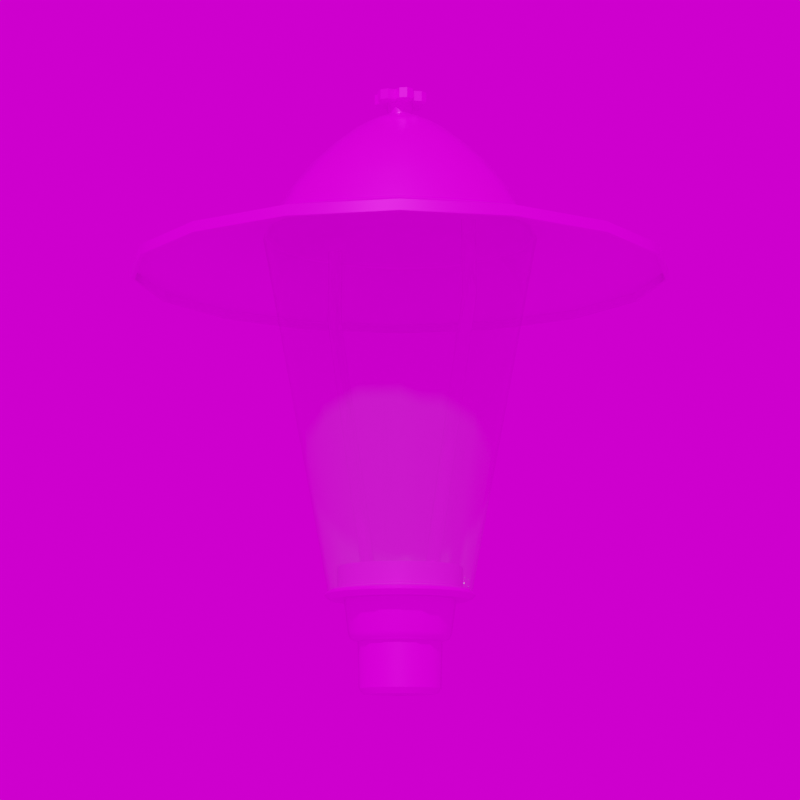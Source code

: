 # Source: Kelch.blend  (saved by Blender 3.4.6; exported with 4.5.12 LTS)
import bpy
from mathutils import Matrix  # noqa: F401  (used for matrix-valued properties, if any)

bpy.ops.wm.read_factory_settings(use_empty=True)
scene = bpy.context.scene
scene.name = 'Scene'

# ---- collections
col_collection = bpy.data.collections.new('Collection'); scene.collection.children.link(col_collection)

# ---- images (referenced by path relative to the original .blend; pixels are not part of the script)
import os
ASSET_DIR = os.environ.get("B2B_ASSET_DIR", "")  # directory of the original .blend (textures are referenced by path, not embedded)
HERE = os.path.dirname(os.path.abspath(__file__))  # packed textures are extracted next to this script under _unpacked/

def load_image(name, relpath, width, height, colorspace="sRGB"):
    """Load a texture the original file referenced (path relative to the .blend, or extracted next to this script)."""
    p = next((c for c in (os.path.join(HERE, relpath), os.path.join(ASSET_DIR, relpath)) if relpath and os.path.exists(c)), "")
    if p:
        img = bpy.data.images.load(p, check_existing=True)
        img.name = name
    else:  # same state as the original file: an image datablock whose file is absent (Cycles renders it pink)
        img = bpy.data.images.new(name, width, height)
        img.source = "FILE"
        img.filepath = "//" + (relpath or name)
    img.colorspace_settings.name = colorspace
    return img
img_ral_7022_umbragrau_jpg = load_image('RAL_7022_Umbragrau.jpg', 'RAL_7022_Umbragrau.jpg', 1024, 1024, 'sRGB')
img_ral_9006_weissaluminium_jpg = load_image('RAL_9006_Weissaluminium.jpg', 'RAL_9006_Weissaluminium.jpg', 1024, 1024, 'sRGB')
img_weiss_jpg = load_image('weiss.jpg', 'weiss.jpg', 1024, 1024, 'sRGB')
img_kloofendal_48d_partly_cloudy_puresky_8k_hdr_001 = load_image('kloofendal_48d_partly_cloudy_puresky_8k.hdr.001', 'kloofendal_48d_partly_cloudy_puresky_8k.hdr', 1024, 1024, 'Linear Rec.709')

# ---- materials (node trees are filled in below, after node groups)
mat_umbrtaaluminium = bpy.data.materials.new('umbrtaaluminium')
mat_chrom = bpy.data.materials.new('chrom')
mat_weiss = bpy.data.materials.new('weiss')
mat_glas = bpy.data.materials.new('Glas')
mat_glas.surface_render_method = 'BLENDED'
mat_glas.blend_method = 'BLEND'
mat_glas.use_backface_culling = True

# ---- node groups
ng_auto_smooth = bpy.data.node_groups.new('Auto Smooth', 'GeometryNodeTree')
_s = ng_auto_smooth.interface.new_socket(name='Geometry', in_out='OUTPUT', socket_type='NodeSocketGeometry')
_s = ng_auto_smooth.interface.new_socket(name='Geometry', in_out='INPUT', socket_type='NodeSocketGeometry')
_s = ng_auto_smooth.interface.new_socket(name='Angle', in_out='INPUT', socket_type='NodeSocketFloat')
_s.subtype = 'ANGLE'
_s.min_value = 0.0
_s.max_value = 3.142
ng_auto_smooth.is_modifier = True
_N = ng_auto_smooth.nodes; _L = ng_auto_smooth.links
n0 = _N.new('NodeGroupOutput'); n0.name = 'Group Output'; n0.location = (480, -100)
n1 = _N.new('NodeGroupInput'); n1.name = 'Group Input'; n1.location = (-420, -300)
n2 = _N.new('NodeGroupInput'); n2.name = 'Group Input.001'; n2.location = (-60, -100)
n3 = _N.new('GeometryNodeSetShadeSmooth'); n3.name = 'Set Shade Smooth'; n3.location = (120, -100)
n3.domain = 'EDGE'
n4 = _N.new('GeometryNodeSetShadeSmooth'); n4.name = 'Set Shade Smooth.001'; n4.location = (300, -100)
n5 = _N.new('GeometryNodeInputMeshEdgeAngle'); n5.name = 'Edge Angle'; n5.location = (-420, -220)
n6 = _N.new('GeometryNodeInputEdgeSmooth'); n6.name = 'Is Edge Smooth'; n6.location = (-60, -160)
n7 = _N.new('GeometryNodeInputShadeSmooth'); n7.name = 'Is Face Smooth'; n7.location = (-240, -340)
n8 = _N.new('FunctionNodeBooleanMath'); n8.name = 'Boolean Math'; n8.location = (-60, -220)
n9 = _N.new('FunctionNodeCompare'); n9.name = 'Compare'; n9.location = (-240, -180)
n9.operation = 'LESS_EQUAL'
_L.new(n5.outputs[0], n9.inputs[0])
_L.new(n4.outputs[0], n0.inputs[0])
_L.new(n1.outputs[1], n9.inputs[1])
_L.new(n9.outputs[0], n8.inputs[0])
_L.new(n7.outputs[0], n8.inputs[1])
_L.new(n2.outputs[0], n3.inputs[0])
_L.new(n6.outputs[0], n3.inputs[1])
_L.new(n3.outputs[0], n4.inputs[0])
_L.new(n8.outputs[0], n3.inputs[2])
n0.is_active_output = True

# ---- material node trees
mat_umbrtaaluminium.use_nodes = True; mat_umbrtaaluminium.node_tree.nodes.clear()
_N = mat_umbrtaaluminium.node_tree.nodes; _L = mat_umbrtaaluminium.node_tree.links
n0 = _N.new('ShaderNodeBsdfPrincipled'); n0.name = 'Principled BSDF'; n0.location = (10, 300)
n0.distribution = 'GGX'
n0.subsurface_method = 'RANDOM_WALK_SKIN'
n0.inputs[1].default_value = 0.5
n0.inputs[2].default_value = 0.3
n0.inputs[3].default_value = 1.45
n0.inputs[27].default_value = (0.0, 0.0, 0.0, 1.0)
n0.inputs[28].default_value = 1.0
n1 = _N.new('ShaderNodeOutputMaterial'); n1.name = 'Material Output'; n1.location = (300, 300)
n2 = _N.new('ShaderNodeTexImage'); n2.name = 'Image Texture'; n2.location = (-280, 280)
n2.image = img_ral_7022_umbragrau_jpg
_L.new(n0.outputs[0], n1.inputs[0])
_L.new(n2.outputs[0], n0.inputs[0])
n1.is_active_output = True
mat_chrom.use_nodes = True; mat_chrom.node_tree.nodes.clear()
_N = mat_chrom.node_tree.nodes; _L = mat_chrom.node_tree.links
n0 = _N.new('ShaderNodeBsdfPrincipled'); n0.name = 'Principled BSDF'; n0.location = (10, 300)
n0.distribution = 'GGX'
n0.subsurface_method = 'RANDOM_WALK_SKIN'
n0.inputs[1].default_value = 0.9
n0.inputs[2].default_value = 0.1
n0.inputs[3].default_value = 1.45
n0.inputs[13].default_value = 0.9
n0.inputs[27].default_value = (0.0, 0.0, 0.0, 1.0)
n0.inputs[28].default_value = 1.0
n1 = _N.new('ShaderNodeOutputMaterial'); n1.name = 'Material Output'; n1.location = (300, 300)
n2 = _N.new('ShaderNodeTexImage'); n2.name = 'Image Texture'; n2.location = (-280, 280)
n2.image = img_ral_9006_weissaluminium_jpg
_L.new(n0.outputs[0], n1.inputs[0])
_L.new(n2.outputs[0], n0.inputs[0])
n1.is_active_output = True
mat_weiss.use_nodes = True; mat_weiss.node_tree.nodes.clear()
_N = mat_weiss.node_tree.nodes; _L = mat_weiss.node_tree.links
n0 = _N.new('ShaderNodeBsdfPrincipled'); n0.name = 'Principled BSDF'; n0.location = (10, 300)
n0.distribution = 'GGX'
n0.subsurface_method = 'RANDOM_WALK_SKIN'
n0.inputs[3].default_value = 1.45
n0.inputs[27].default_value = (0.0, 0.0, 0.0, 1.0)
n0.inputs[28].default_value = 1.0
n1 = _N.new('ShaderNodeOutputMaterial'); n1.name = 'Material Output'; n1.location = (300, 300)
n2 = _N.new('ShaderNodeTexImage'); n2.name = 'Image Texture'; n2.location = (-280, 280)
n2.image = img_weiss_jpg
_L.new(n0.outputs[0], n1.inputs[0])
_L.new(n2.outputs[0], n0.inputs[0])
n1.is_active_output = True
mat_glas.use_nodes = True; mat_glas.node_tree.nodes.clear()
_N = mat_glas.node_tree.nodes; _L = mat_glas.node_tree.links
n0 = _N.new('ShaderNodeBsdfPrincipled'); n0.name = 'Principled BSDF'; n0.location = (10, 300)
n0.distribution = 'GGX'
n0.subsurface_method = 'RANDOM_WALK_SKIN'
n0.inputs[1].default_value = 0.9
n0.inputs[2].default_value = 0.1
n0.inputs[3].default_value = 1.45
n0.inputs[4].default_value = 0.2
n0.inputs[13].default_value = 0.8
n0.inputs[27].default_value = (0.0, 0.0, 0.0, 1.0)
n0.inputs[28].default_value = 1.0
n1 = _N.new('ShaderNodeOutputMaterial'); n1.name = 'Material Output'; n1.location = (300, 300)
_L.new(n0.outputs[0], n1.inputs[0])
n1.is_active_output = True

# ---- world
world_world = bpy.data.worlds.new('World'); scene.world = world_world
world_world.use_nodes = True; world_world.node_tree.nodes.clear()
_N = world_world.node_tree.nodes; _L = world_world.node_tree.links
n0 = _N.new('ShaderNodeOutputWorld'); n0.name = 'World Output'; n0.location = (300, 300)
n1 = _N.new('ShaderNodeBackground'); n1.name = 'Background'; n1.location = (10, 300)
n2 = _N.new('ShaderNodeTexEnvironment'); n2.name = 'Environment Texture'; n2.location = (-280, 280)
n2.image = img_kloofendal_48d_partly_cloudy_puresky_8k_hdr_001
_L.new(n1.outputs[0], n0.inputs[0])
_L.new(n2.outputs[0], n1.inputs[0])
n0.is_active_output = True
world_world.color = (0.05088, 0.05088, 0.05088)
world_world.use_sun_shadow = False
world_world.sun_shadow_jitter_overblur = 0.0

# ---- cameras
cam_camera = bpy.data.cameras.new('Camera')
cam_camera.lens = 100.0

# ---- meshes
me_cylinder = bpy.data.meshes.new('Cylinder')
me_cylinder.from_pydata([(1.552e-10, -2.587e-10, 0.2845), (1.552e-10, -2.587e-10, 0.2945), (0.009832, -0.01703, 0.2845), (0.009832, -0.01703, 0.2945), (0.007071, -0.024, 0.2845), (0.007071, -0.024, 0.2945), (9.604e-10, -0.02693, 0.2845), (9.604e-10, -0.02693, 0.2945), (-0.007071, -0.024, 0.2845), (-0.007071, -0.024, 0.2945), (-0.009832, -0.01703, 0.2845), (-0.009832, -0.01703, 0.2945), (-0.01725, -0.01813, 0.2845), (-0.01725, -0.01813, 0.2945), (-0.02332, -0.01347, 0.2845), (-0.02332, -0.01347, 0.2945), (-0.02432, -0.005878, 0.2845), (-0.02432, -0.005878, 0.2945), (-0.01966, 9.313e-10, 0.2845), (-0.01966, 9.313e-10, 0.2945), (-0.02432, 0.005878, 0.2845), (-0.02432, 0.005878, 0.2945), (-0.02332, 0.01347, 0.2845), (-0.02332, 0.01347, 0.2945), (-0.01725, 0.01813, 0.2845), (-0.01725, 0.01813, 0.2945), (-0.009832, 0.01703, 0.2845), (-0.009832, 0.01703, 0.2945), (-0.007071, 0.024, 0.2845), (-0.007071, 0.024, 0.2945), (3.053e-09, 0.02693, 0.2845), (3.053e-09, 0.02693, 0.2945), (0.007071, 0.024, 0.2845), (0.007071, 0.024, 0.2945), (0.009832, 0.01703, 0.2845), (0.009832, 0.01703, 0.2945), (0.01725, 0.01813, 0.2845), (0.01725, 0.01813, 0.2945), (0.02332, 0.01347, 0.2845), (0.02332, 0.01347, 0.2945), (0.02432, 0.005878, 0.2845), (0.02432, 0.005878, 0.2945), (0.01966, -3.725e-09, 0.2845), (0.01966, -3.725e-09, 0.2945), (0.02432, -0.005878, 0.2845), (0.02432, -0.005878, 0.2945), (0.02332, -0.01347, 0.2845), (0.02332, -0.01347, 0.2945), (0.01725, -0.01813, 0.2845), (0.01725, -0.01813, 0.2945)], [], [(2, 3, 5, 4), (4, 5, 7, 6), (6, 7, 9, 8), (8, 9, 11, 10), (1, 11, 9, 7, 5, 3), (0, 2, 4, 6, 8, 10), (10, 11, 13, 12), (12, 13, 15, 14), (14, 15, 17, 16), (16, 17, 19, 18), (1, 19, 17, 15, 13, 11), (0, 10, 12, 14, 16, 18), (18, 19, 21, 20), (20, 21, 23, 22), (22, 23, 25, 24), (24, 25, 27, 26), (1, 27, 25, 23, 21, 19), (0, 18, 20, 22, 24, 26), (26, 27, 29, 28), (28, 29, 31, 30), (30, 31, 33, 32), (32, 33, 35, 34), (1, 35, 33, 31, 29, 27), (0, 26, 28, 30, 32, 34), (34, 35, 37, 36), (36, 37, 39, 38), (38, 39, 41, 40), (40, 41, 43, 42), (1, 43, 41, 39, 37, 35), (0, 34, 36, 38, 40, 42), (42, 43, 45, 44), (44, 45, 47, 46), (46, 47, 49, 48), (48, 49, 3, 2), (1, 3, 49, 47, 45, 43), (0, 42, 44, 46, 48, 2)])
_uv = me_cylinder.uv_layers.new(name='UVMap')
_uv.uv.foreach_set('vector', [0.75, 0.5, 0.75, 1.0, 0.625, 1.0, 0.625, 0.5, 0.625, 0.5, 0.625, 1.0, 0.5, 1.0, 0.5, 0.5, 0.5, 0.5, 0.5, 1.0, 0.375, 1.0, 0.375, 0.5, 0.375, 0.5, 0.375, 1.0, 0.25, 1.0, 0.25, 0.5, 0.08029, 0.4197, 0.01, 0.25, 0.08029, 0.08029, 0.25, 0.01, 0.4197, 0.08029, 0.49, 0.25, 0.9197, 0.4197, 0.99, 0.25, 0.9197, 0.08029, 0.75, 0.01, 0.5803, 0.08029, 0.51, 0.25, 0.75, 0.5, 0.75, 1.0, 0.625, 1.0, 0.625, 0.5, 0.625, 0.5, 0.625, 1.0, 0.5, 1.0, 0.5, 0.5, 0.5, 0.5, 0.5, 1.0, 0.375, 1.0, 0.375, 0.5, 0.375, 0.5, 0.375, 1.0, 0.25, 1.0, 0.25, 0.5, 0.08029, 0.4197, 0.01, 0.25, 0.08029, 0.08029, 0.25, 0.01, 0.4197, 0.08029, 0.49, 0.25, 0.9197, 0.4197, 0.99, 0.25, 0.9197, 0.08029, 0.75, 0.01, 0.5803, 0.08029, 0.51, 0.25, 0.75, 0.5, 0.75, 1.0, 0.625, 1.0, 0.625, 0.5, 0.625, 0.5, 0.625, 1.0, 0.5, 1.0, 0.5, 0.5, 0.5, 0.5, 0.5, 1.0, 0.375, 1.0, 0.375, 0.5, 0.375, 0.5, 0.375, 1.0, 0.25, 1.0, 0.25, 0.5, 0.08029, 0.4197, 0.01, 0.25, 0.08029, 0.08029, 0.25, 0.01, 0.4197, 0.08029, 0.49, 0.25, 0.9197, 0.4197, 0.99, 0.25, 0.9197, 0.08029, 0.75, 0.01, 0.5803, 0.08029, 0.51, 0.25, 0.75, 0.5, 0.75, 1.0, 0.625, 1.0, 0.625, 0.5, 0.625, 0.5, 0.625, 1.0, 0.5, 1.0, 0.5, 0.5, 0.5, 0.5, 0.5, 1.0, 0.375, 1.0, 0.375, 0.5, 0.375, 0.5, 0.375, 1.0, 0.25, 1.0, 0.25, 0.5, 0.08029, 0.4197, 0.01, 0.25, 0.08029, 0.08029, 0.25, 0.01, 0.4197, 0.08029, 0.49, 0.25, 0.9197, 0.4197, 0.99, 0.25, 0.9197, 0.08029, 0.75, 0.01, 0.5803, 0.08029, 0.51, 0.25, 0.75, 0.5, 0.75, 1.0, 0.625, 1.0, 0.625, 0.5, 0.625, 0.5, 0.625, 1.0, 0.5, 1.0, 0.5, 0.5, 0.5, 0.5, 0.5, 1.0, 0.375, 1.0, 0.375, 0.5, 0.375, 0.5, 0.375, 1.0, 0.25, 1.0, 0.25, 0.5, 0.08029, 0.4197, 0.01, 0.25, 0.08029, 0.08029, 0.25, 0.01, 0.4197, 0.08029, 0.49, 0.25, 0.9197, 0.4197, 0.99, 0.25, 0.9197, 0.08029, 0.75, 0.01, 0.5803, 0.08029, 0.51, 0.25, 0.75, 0.5, 0.75, 1.0, 0.625, 1.0, 0.625, 0.5, 0.625, 0.5, 0.625, 1.0, 0.5, 1.0, 0.5, 0.5, 0.5, 0.5, 0.5, 1.0, 0.375, 1.0, 0.375, 0.5, 0.375, 0.5, 0.375, 1.0, 0.25, 1.0, 0.25, 0.5, 0.08029, 0.4197, 0.01, 0.25, 0.08029, 0.08029, 0.25, 0.01, 0.4197, 0.08029, 0.49, 0.25, 0.9197, 0.4197, 0.99, 0.25, 0.9197, 0.08029, 0.75, 0.01, 0.5803, 0.08029, 0.51, 0.25])
me_cylinder.materials.append(mat_umbrtaaluminium)
me_cylinder.update()
me_beziercurve_001 = bpy.data.meshes.new('BezierCurve.001')
me_beziercurve_001.from_pydata([(0.03743, 0.005663, -0.1843), (0.03493, 0.002163, -0.1838), (0.03493, -0.002163, -0.1838), (0.03743, -0.005663, -0.1843), (0.04146, -0.007, -0.185), (0.0455, -0.005663, -0.1858), (0.048, -0.002163, -0.1863), (0.048, 0.002163, -0.1863), (0.0455, 0.005663, -0.1858), (0.04146, 0.007, -0.185), (0.08883, 0.005663, 0.07765), (0.08629, 0.002163, 0.07788), (0.08629, -0.002163, 0.07788), (0.08883, -0.005663, 0.07765), (0.09292, -0.007, 0.07727), (0.09702, -0.005663, 0.07689), (0.09955, -0.002163, 0.07665), (0.09955, 0.002163, 0.07665), (0.09702, 0.005663, 0.07689), (0.09292, 0.007, 0.07727), (0.08817, 0.005663, 0.1505), (0.08563, 0.002163, 0.1505), (0.08563, -0.002163, 0.1505), (0.08817, -0.005663, 0.1505), (0.09228, -0.007, 0.1505), (0.0964, -0.005663, 0.1505), (0.09894, -0.002163, 0.1506), (0.09894, 0.002163, 0.1506), (0.0964, 0.005663, 0.1505), (0.09228, 0.007, 0.1505), (-0.03743, 0.005663, -0.1843), (-0.03493, 0.002163, -0.1838), (-0.03493, -0.002163, -0.1838), (-0.03743, -0.005663, -0.1843), (-0.04146, -0.007, -0.185), (-0.0455, -0.005663, -0.1858), (-0.048, -0.002163, -0.1863), (-0.048, 0.002163, -0.1863), (-0.0455, 0.005663, -0.1858), (-0.04146, 0.007, -0.185), (-0.08883, 0.005663, 0.07765), (-0.08629, 0.002163, 0.07788), (-0.08629, -0.002163, 0.07788), (-0.08883, -0.005663, 0.07765), (-0.09292, -0.007, 0.07727), (-0.09702, -0.005663, 0.07689), (-0.09955, -0.002163, 0.07665), (-0.09955, 0.002163, 0.07665), (-0.09702, 0.005663, 0.07689), (-0.09292, 0.007, 0.07727), (-0.08817, 0.005663, 0.1505), (-0.08563, 0.002163, 0.1505), (-0.08563, -0.002163, 0.1505), (-0.08817, -0.005663, 0.1505), (-0.09228, -0.007, 0.1505), (-0.0964, -0.005663, 0.1505), (-0.09894, -0.002163, 0.1506), (-0.09894, 0.002163, 0.1506), (-0.0964, 0.005663, 0.1505), (-0.09228, 0.007, 0.1505)], [], [(0, 10, 19, 9), (1, 11, 10, 0), (2, 12, 11, 1), (3, 13, 12, 2), (4, 14, 13, 3), (5, 15, 14, 4), (6, 16, 15, 5), (7, 17, 16, 6), (8, 18, 17, 7), (9, 19, 18, 8), (10, 20, 29, 19), (11, 21, 20, 10), (12, 22, 21, 11), (13, 23, 22, 12), (14, 24, 23, 13), (15, 25, 24, 14), (16, 26, 25, 15), (17, 27, 26, 16), (18, 28, 27, 17), (19, 29, 28, 18), (30, 39, 49, 40), (31, 30, 40, 41), (32, 31, 41, 42), (33, 32, 42, 43), (34, 33, 43, 44), (35, 34, 44, 45), (36, 35, 45, 46), (37, 36, 46, 47), (38, 37, 47, 48), (39, 38, 48, 49), (40, 49, 59, 50), (41, 40, 50, 51), (42, 41, 51, 52), (43, 42, 52, 53), (44, 43, 53, 54), (45, 44, 54, 55), (46, 45, 55, 56), (47, 46, 56, 57), (48, 47, 57, 58), (49, 48, 58, 59)])
me_beziercurve_001.polygons.foreach_set('use_smooth', [True] * 40)
_uv = me_beziercurve_001.uv_layers.new(name='UVMap')
_uv.uv.foreach_set('vector', [0.0, 1.0, 0.5, 1.0, 0.5, 0.9, 0.0, 0.9, 0.0, 0.1, 0.5, 0.1, 0.5, 0.0, 0.0, 0.0, 0.0, 0.2, 0.5, 0.2, 0.5, 0.1, 0.0, 0.1, 0.0, 0.3, 0.5, 0.3, 0.5, 0.2, 0.0, 0.2, 0.0, 0.4, 0.5, 0.4, 0.5, 0.3, 0.0, 0.3, 0.0, 0.5, 0.5, 0.5, 0.5, 0.4, 0.0, 0.4, 0.0, 0.6, 0.5, 0.6, 0.5, 0.5, 0.0, 0.5, 0.0, 0.7, 0.5, 0.7, 0.5, 0.6, 0.0, 0.6, 0.0, 0.8, 0.5, 0.8, 0.5, 0.7, 0.0, 0.7, 0.0, 0.9, 0.5, 0.9, 0.5, 0.8, 0.0, 0.8, 0.5, 1.0, 1.0, 1.0, 1.0, 0.9, 0.5, 0.9, 0.5, 0.1, 1.0, 0.1, 1.0, 0.0, 0.5, 0.0, 0.5, 0.2, 1.0, 0.2, 1.0, 0.1, 0.5, 0.1, 0.5, 0.3, 1.0, 0.3, 1.0, 0.2, 0.5, 0.2, 0.5, 0.4, 1.0, 0.4, 1.0, 0.3, 0.5, 0.3, 0.5, 0.5, 1.0, 0.5, 1.0, 0.4, 0.5, 0.4, 0.5, 0.6, 1.0, 0.6, 1.0, 0.5, 0.5, 0.5, 0.5, 0.7, 1.0, 0.7, 1.0, 0.6, 0.5, 0.6, 0.5, 0.8, 1.0, 0.8, 1.0, 0.7, 0.5, 0.7, 0.5, 0.9, 1.0, 0.9, 1.0, 0.8, 0.5, 0.8, 0.0, 1.0, 0.0, 0.9, 0.5, 0.9, 0.5, 1.0, 0.0, 0.1, 0.0, 0.0, 0.5, 0.0, 0.5, 0.1, 0.0, 0.2, 0.0, 0.1, 0.5, 0.1, 0.5, 0.2, 0.0, 0.3, 0.0, 0.2, 0.5, 0.2, 0.5, 0.3, 0.0, 0.4, 0.0, 0.3, 0.5, 0.3, 0.5, 0.4, 0.0, 0.5, 0.0, 0.4, 0.5, 0.4, 0.5, 0.5, 0.0, 0.6, 0.0, 0.5, 0.5, 0.5, 0.5, 0.6, 0.0, 0.7, 0.0, 0.6, 0.5, 0.6, 0.5, 0.7, 0.0, 0.8, 0.0, 0.7, 0.5, 0.7, 0.5, 0.8, 0.0, 0.9, 0.0, 0.8, 0.5, 0.8, 0.5, 0.9, 0.5, 1.0, 0.5, 0.9, 1.0, 0.9, 1.0, 1.0, 0.5, 0.1, 0.5, 0.0, 1.0, 0.0, 1.0, 0.1, 0.5, 0.2, 0.5, 0.1, 1.0, 0.1, 1.0, 0.2, 0.5, 0.3, 0.5, 0.2, 1.0, 0.2, 1.0, 0.3, 0.5, 0.4, 0.5, 0.3, 1.0, 0.3, 1.0, 0.4, 0.5, 0.5, 0.5, 0.4, 1.0, 0.4, 1.0, 0.5, 0.5, 0.6, 0.5, 0.5, 1.0, 0.5, 1.0, 0.6, 0.5, 0.7, 0.5, 0.6, 1.0, 0.6, 1.0, 0.7, 0.5, 0.8, 0.5, 0.7, 1.0, 0.7, 1.0, 0.8, 0.5, 0.9, 0.5, 0.8, 1.0, 0.8, 1.0, 0.9])
me_beziercurve_001.materials.append(mat_chrom)
me_beziercurve_001.auto_texspace = False
me_beziercurve_001.update()
me_beziercurve_002 = bpy.data.meshes.new('BezierCurve.002')
me_beziercurve_002.from_pydata([(0.0, -3.883e-08, 0.289), (0.01266, -3.883e-08, 0.289), (0.01266, -3.672e-08, 0.2733), (0.03225, -3.486e-08, 0.2644), (0.04568, -3.291e-08, 0.2563), (0.07109, -3.131e-08, 0.2355), (0.09402, -2.867e-08, 0.2131), (0.1152, -2.411e-08, 0.1853), (0.1336, -2.028e-08, 0.152), (0.1426, -1.956e-08, 0.152), (0.2627, -1.582e-08, 0.1174), (0.263, -1.442e-08, 0.1073), (0.2596, -1.438e-08, 0.107), (0.2593, -1.556e-08, 0.1155), (0.1316, -1.944e-08, 0.1499), (0.1141, -2.325e-08, 0.1816), (0.09225, -2.733e-08, 0.2113), (0.07063, -2.985e-08, 0.233), (0.04656, -3.141e-08, 0.2522), (0.02631, -3.328e-08, 0.2641), (-0.0001334, -3.62e-08, 0.2684), (0.0, 2.351e-08, -0.175), (0.06041, 2.351e-08, -0.175), (0.06014, 2.63e-08, -0.1958), (0.06761, 2.645e-08, -0.1968), (0.07267, 2.713e-08, -0.2019), (0.06787, 2.781e-08, -0.207), (0.05375, 2.781e-08, -0.207), (0.04949, 3.214e-08, -0.2392), (0.04766, 3.228e-08, -0.2432), (0.04434, 3.262e-08, -0.2456), (0.04043, 3.314e-08, -0.2467), (0.03936, 3.905e-08, -0.2906), (0.03483, 3.98e-08, -0.2962), (-0.0006136, 3.995e-08, -0.2973), (1.486e-08, -3.587e-08, 0.289), (0.01169, 0.004844, 0.289), (0.01169, 0.004844, 0.2733), (0.0298, 0.01234, 0.2644), (0.0422, 0.01748, 0.2563), (0.06568, 0.02721, 0.2355), (0.08686, 0.03598, 0.2131), (0.1065, 0.0441, 0.1853), (0.1235, 0.05114, 0.152), (0.1317, 0.05455, 0.152), (0.2427, 0.1005, 0.1174), (0.243, 0.1007, 0.1073), (0.2398, 0.09934, 0.107), (0.2396, 0.09924, 0.1155), (0.1216, 0.05035, 0.1499), (0.1054, 0.04366, 0.1816), (0.08523, 0.0353, 0.2113), (0.06525, 0.02703, 0.233), (0.04301, 0.01782, 0.2522), (0.02431, 0.01007, 0.2641), (-0.0001233, -5.109e-05, 0.2684), (-8.998e-09, 2.172e-08, -0.175), (0.05581, 0.02312, -0.175), (0.05557, 0.02302, -0.1958), (0.06246, 0.02587, -0.1968), (0.06714, 0.02781, -0.2019), (0.06271, 0.02597, -0.207), (0.04966, 0.02057, -0.207), (0.04572, 0.01894, -0.2392), (0.04403, 0.01824, -0.2432), (0.04097, 0.01697, -0.2456), (0.03735, 0.01547, -0.2467), (0.03636, 0.01506, -0.2906), (0.03218, 0.01333, -0.2962), (-0.0005669, -0.0002348, -0.2973), (2.745e-08, -2.745e-08, 0.289), (0.00895, 0.00895, 0.289), (0.00895, 0.00895, 0.2733), (0.02281, 0.02281, 0.2644), (0.0323, 0.0323, 0.2563), (0.05027, 0.05027, 0.2355), (0.06648, 0.06648, 0.2131), (0.08149, 0.08149, 0.1853), (0.0945, 0.0945, 0.152), (0.1008, 0.1008, 0.152), (0.1858, 0.1858, 0.1174), (0.186, 0.186, 0.1073), (0.1836, 0.1836, 0.107), (0.1834, 0.1834, 0.1155), (0.09304, 0.09304, 0.1499), (0.08068, 0.08068, 0.1816), (0.06523, 0.06523, 0.2113), (0.04994, 0.04994, 0.233), (0.03292, 0.03292, 0.2522), (0.01861, 0.01861, 0.2641), (-9.432e-05, -9.437e-05, 0.2684), (-1.663e-08, 1.663e-08, -0.175), (0.04272, 0.04272, -0.175), (0.04253, 0.04253, -0.1958), (0.04781, 0.04781, -0.1968), (0.05139, 0.05139, -0.2019), (0.04799, 0.04799, -0.207), (0.03801, 0.03801, -0.207), (0.03499, 0.03499, -0.2392), (0.0337, 0.0337, -0.2432), (0.03135, 0.03135, -0.2456), (0.02858, 0.02858, -0.2467), (0.02783, 0.02783, -0.2906), (0.02463, 0.02463, -0.2962), (-0.0004339, -0.0004339, -0.2973), (3.587e-08, -1.486e-08, 0.289), (0.004844, 0.01169, 0.289), (0.004844, 0.01169, 0.2733), (0.01234, 0.0298, 0.2644), (0.01748, 0.0422, 0.2563), (0.02721, 0.06568, 0.2355), (0.03598, 0.08686, 0.2131), (0.0441, 0.1065, 0.1853), (0.05114, 0.1235, 0.152), (0.05455, 0.1317, 0.152), (0.1005, 0.2427, 0.1174), (0.1007, 0.243, 0.1073), (0.09934, 0.2398, 0.107), (0.09924, 0.2396, 0.1155), (0.05035, 0.1216, 0.1499), (0.04366, 0.1054, 0.1816), (0.0353, 0.08523, 0.2113), (0.02703, 0.06525, 0.233), (0.01782, 0.04301, 0.2522), (0.01007, 0.02431, 0.2641), (-5.103e-05, -0.0001233, 0.2684), (-2.172e-08, 8.998e-09, -0.175), (0.02312, 0.05581, -0.175), (0.02302, 0.05557, -0.1958), (0.02587, 0.06246, -0.1968), (0.02781, 0.06714, -0.2019), (0.02597, 0.06271, -0.207), (0.02057, 0.04966, -0.207), (0.01894, 0.04572, -0.2392), (0.01824, 0.04403, -0.2432), (0.01697, 0.04097, -0.2456), (0.01547, 0.03735, -0.2467), (0.01506, 0.03636, -0.2906), (0.01333, 0.03218, -0.2962), (-0.0002349, -0.0005669, -0.2973), (3.883e-08, 1.697e-15, 0.289), (3.827e-08, 0.01266, 0.289), (3.617e-08, 0.01266, 0.2733), (3.345e-08, 0.03225, 0.2644), (3.091e-08, 0.04568, 0.2563), (2.82e-08, 0.07109, 0.2355), (2.456e-08, 0.09402, 0.2131), (1.907e-08, 0.1152, 0.1853), (1.444e-08, 0.1336, 0.152), (1.333e-08, 0.1426, 0.152), (4.338e-09, 0.2627, 0.1174), (2.922e-09, 0.263, 0.1073), (3.03e-09, 0.2596, 0.107), (4.227e-09, 0.2593, 0.1155), (1.369e-08, 0.1316, 0.1499), (1.827e-08, 0.1141, 0.1816), (2.33e-08, 0.09225, 0.2113), (2.676e-08, 0.07063, 0.233), (2.938e-08, 0.04656, 0.2522), (3.213e-08, 0.02631, 0.2641), (3.621e-08, -0.0001334, 0.2684), (-2.351e-08, -1.028e-15, -0.175), (-2.615e-08, 0.06041, -0.175), (-2.893e-08, 0.06014, -0.1958), (-2.94e-08, 0.06761, -0.1968), (-3.031e-08, 0.07267, -0.2019), (-3.078e-08, 0.06787, -0.207), (-3.016e-08, 0.05375, -0.207), (-3.43e-08, 0.04949, -0.2392), (-3.436e-08, 0.04766, -0.2432), (-3.456e-08, 0.04434, -0.2456), (-3.491e-08, 0.04043, -0.2467), (-4.077e-08, 0.03936, -0.2906), (-4.133e-08, 0.03483, -0.2962), (-3.992e-08, -0.0006136, -0.2973), (3.587e-08, 1.486e-08, 0.289), (-0.004844, 0.01169, 0.289), (-0.004844, 0.01169, 0.2733), (-0.01234, 0.0298, 0.2644), (-0.01748, 0.0422, 0.2563), (-0.02721, 0.06568, 0.2355), (-0.03598, 0.08686, 0.2131), (-0.0441, 0.1065, 0.1853), (-0.05114, 0.1235, 0.152), (-0.05455, 0.1317, 0.152), (-0.1005, 0.2427, 0.1174), (-0.1007, 0.243, 0.1073), (-0.09934, 0.2398, 0.107), (-0.09924, 0.2396, 0.1155), (-0.05035, 0.1216, 0.1499), (-0.04366, 0.1054, 0.1816), (-0.0353, 0.08523, 0.2113), (-0.02703, 0.06525, 0.233), (-0.01782, 0.04301, 0.2522), (-0.01007, 0.02431, 0.2641), (5.109e-05, -0.0001233, 0.2684), (-2.172e-08, -8.998e-09, -0.175), (-0.02312, 0.05581, -0.175), (-0.02302, 0.05557, -0.1958), (-0.02587, 0.06246, -0.1968), (-0.02781, 0.06714, -0.2019), (-0.02597, 0.06271, -0.207), (-0.02057, 0.04966, -0.207), (-0.01894, 0.04572, -0.2392), (-0.01824, 0.04403, -0.2432), (-0.01697, 0.04097, -0.2456), (-0.01547, 0.03735, -0.2467), (-0.01506, 0.03636, -0.2906), (-0.01333, 0.03218, -0.2962), (0.0002348, -0.0005669, -0.2973), (2.745e-08, 2.745e-08, 0.289), (-0.00895, 0.00895, 0.289), (-0.00895, 0.00895, 0.2733), (-0.02281, 0.02281, 0.2644), (-0.0323, 0.0323, 0.2563), (-0.05027, 0.05027, 0.2355), (-0.06648, 0.06648, 0.2131), (-0.08149, 0.08149, 0.1853), (-0.0945, 0.0945, 0.152), (-0.1008, 0.1008, 0.152), (-0.1858, 0.1858, 0.1174), (-0.186, 0.186, 0.1073), (-0.1836, 0.1836, 0.107), (-0.1834, 0.1834, 0.1155), (-0.09304, 0.09304, 0.1499), (-0.08068, 0.08068, 0.1816), (-0.06523, 0.06523, 0.2113), (-0.04994, 0.04994, 0.233), (-0.03292, 0.03292, 0.2522), (-0.01861, 0.01861, 0.2641), (9.437e-05, -9.432e-05, 0.2684), (-1.663e-08, -1.663e-08, -0.175), (-0.04272, 0.04272, -0.175), (-0.04253, 0.04253, -0.1958), (-0.04781, 0.04781, -0.1968), (-0.05139, 0.05139, -0.2019), (-0.04799, 0.04799, -0.207), (-0.03801, 0.03801, -0.207), (-0.03499, 0.03499, -0.2392), (-0.0337, 0.0337, -0.2432), (-0.03135, 0.03135, -0.2456), (-0.02858, 0.02858, -0.2467), (-0.02783, 0.02783, -0.2906), (-0.02463, 0.02463, -0.2962), (0.0004339, -0.0004339, -0.2973), (1.486e-08, 3.587e-08, 0.289), (-0.01169, 0.004844, 0.289), (-0.01169, 0.004844, 0.2733), (-0.0298, 0.01234, 0.2644), (-0.0422, 0.01748, 0.2563), (-0.06568, 0.02721, 0.2355), (-0.08686, 0.03598, 0.2131), (-0.1065, 0.0441, 0.1853), (-0.1235, 0.05114, 0.152), (-0.1317, 0.05455, 0.152), (-0.2427, 0.1005, 0.1174), (-0.243, 0.1007, 0.1073), (-0.2398, 0.09934, 0.107), (-0.2396, 0.09924, 0.1155), (-0.1216, 0.05035, 0.1499), (-0.1054, 0.04366, 0.1816), (-0.08523, 0.0353, 0.2113), (-0.06525, 0.02703, 0.233), (-0.04301, 0.01782, 0.2522), (-0.02431, 0.01007, 0.2641), (0.0001233, -5.103e-05, 0.2684), (-8.998e-09, -2.172e-08, -0.175), (-0.05581, 0.02312, -0.175), (-0.05557, 0.02302, -0.1958), (-0.06246, 0.02587, -0.1968), (-0.06714, 0.02781, -0.2019), (-0.06271, 0.02597, -0.207), (-0.04966, 0.02057, -0.207), (-0.04572, 0.01894, -0.2392), (-0.04403, 0.01824, -0.2432), (-0.04097, 0.01697, -0.2456), (-0.03735, 0.01547, -0.2467), (-0.03636, 0.01506, -0.2906), (-0.03218, 0.01333, -0.2962), (0.0005669, -0.0002349, -0.2973), (-3.394e-15, 3.883e-08, 0.289), (-0.01266, 3.772e-08, 0.289), (-0.01266, 3.561e-08, 0.2733), (-0.03225, 3.204e-08, 0.2644), (-0.04568, 2.892e-08, 0.2563), (-0.07109, 2.51e-08, 0.2355), (-0.09402, 2.045e-08, 0.2131), (-0.1152, 1.403e-08, 0.1853), (-0.1336, 8.599e-09, 0.152), (-0.1426, 7.095e-09, 0.152), (-0.2627, -7.145e-09, 0.1174), (-0.263, -8.576e-09, 0.1073), (-0.2596, -8.317e-09, 0.107), (-0.2593, -7.108e-09, 0.1155), (-0.1316, 7.94e-09, 0.1499), (-0.1141, 1.328e-08, 0.1816), (-0.09225, 1.927e-08, 0.2113), (-0.07063, 2.368e-08, 0.233), (-0.04656, 2.734e-08, 0.2522), (-0.02631, 3.098e-08, 0.2641), (0.0001334, 3.622e-08, 0.2684), (2.055e-15, -2.351e-08, -0.175), (-0.06041, -2.879e-08, -0.175), (-0.06014, -3.156e-08, -0.1958), (-0.06761, -3.236e-08, -0.1968), (-0.07267, -3.348e-08, -0.2019), (-0.06787, -3.374e-08, -0.207), (-0.05375, -3.251e-08, -0.207), (-0.04949, -3.647e-08, -0.2392), (-0.04766, -3.645e-08, -0.2432), (-0.04434, -3.65e-08, -0.2456), (-0.04043, -3.668e-08, -0.2467), (-0.03936, -4.249e-08, -0.2906), (-0.03483, -4.285e-08, -0.2962), (0.0006136, -3.989e-08, -0.2973), (-1.486e-08, 3.587e-08, 0.289), (-0.01169, -0.004844, 0.289), (-0.01169, -0.004844, 0.2733), (-0.0298, -0.01234, 0.2644), (-0.0422, -0.01748, 0.2563), (-0.06568, -0.02721, 0.2355), (-0.08686, -0.03598, 0.2131), (-0.1065, -0.0441, 0.1853), (-0.1235, -0.05114, 0.152), (-0.1317, -0.05455, 0.152), (-0.2427, -0.1005, 0.1174), (-0.243, -0.1007, 0.1073), (-0.2398, -0.09934, 0.107), (-0.2396, -0.09924, 0.1155), (-0.1216, -0.05035, 0.1499), (-0.1054, -0.04366, 0.1816), (-0.08523, -0.0353, 0.2113), (-0.06525, -0.02703, 0.233), (-0.04301, -0.01782, 0.2522), (-0.02431, -0.01007, 0.2641), (0.0001233, 5.109e-05, 0.2684), (8.998e-09, -2.172e-08, -0.175), (-0.05581, -0.02312, -0.175), (-0.05557, -0.02302, -0.1958), (-0.06246, -0.02587, -0.1968), (-0.06714, -0.02781, -0.2019), (-0.06271, -0.02597, -0.207), (-0.04966, -0.02057, -0.207), (-0.04572, -0.01894, -0.2392), (-0.04403, -0.01824, -0.2432), (-0.04097, -0.01697, -0.2456), (-0.03735, -0.01547, -0.2467), (-0.03636, -0.01506, -0.2906), (-0.03218, -0.01333, -0.2962), (0.0005669, 0.0002348, -0.2973), (-2.745e-08, 2.745e-08, 0.289), (-0.00895, -0.00895, 0.289), (-0.00895, -0.00895, 0.2733), (-0.02281, -0.02281, 0.2644), (-0.0323, -0.0323, 0.2563), (-0.05027, -0.05027, 0.2355), (-0.06648, -0.06648, 0.2131), (-0.08149, -0.08149, 0.1853), (-0.0945, -0.0945, 0.152), (-0.1008, -0.1008, 0.152), (-0.1858, -0.1858, 0.1174), (-0.186, -0.186, 0.1073), (-0.1836, -0.1836, 0.107), (-0.1834, -0.1834, 0.1155), (-0.09304, -0.09304, 0.1499), (-0.08068, -0.08068, 0.1816), (-0.06523, -0.06523, 0.2113), (-0.04994, -0.04994, 0.233), (-0.03292, -0.03292, 0.2522), (-0.01861, -0.01861, 0.2641), (9.432e-05, 9.437e-05, 0.2684), (1.663e-08, -1.663e-08, -0.175), (-0.04272, -0.04272, -0.175), (-0.04253, -0.04253, -0.1958), (-0.04781, -0.04781, -0.1968), (-0.05139, -0.05139, -0.2019), (-0.04799, -0.04799, -0.207), (-0.03801, -0.03801, -0.207), (-0.03499, -0.03499, -0.2392), (-0.0337, -0.0337, -0.2432), (-0.03135, -0.03135, -0.2456), (-0.02858, -0.02858, -0.2467), (-0.02783, -0.02783, -0.2906), (-0.02463, -0.02463, -0.2962), (0.0004339, 0.0004339, -0.2973), (-3.587e-08, 1.486e-08, 0.289), (-0.004844, -0.01169, 0.289), (-0.004844, -0.01169, 0.2733), (-0.01234, -0.0298, 0.2644), (-0.01748, -0.0422, 0.2563), (-0.02721, -0.06568, 0.2355), (-0.03598, -0.08686, 0.2131), (-0.0441, -0.1065, 0.1853), (-0.05114, -0.1235, 0.152), (-0.05455, -0.1317, 0.152), (-0.1005, -0.2427, 0.1174), (-0.1007, -0.243, 0.1073), (-0.09934, -0.2398, 0.107), (-0.09924, -0.2396, 0.1155), (-0.05035, -0.1216, 0.1499), (-0.04366, -0.1054, 0.1816), (-0.0353, -0.08523, 0.2113), (-0.02703, -0.06525, 0.233), (-0.01782, -0.04301, 0.2522), (-0.01007, -0.02431, 0.2641), (5.103e-05, 0.0001233, 0.2684), (2.172e-08, -8.998e-09, -0.175), (-0.02312, -0.05581, -0.175), (-0.02302, -0.05557, -0.1958), (-0.02587, -0.06246, -0.1968), (-0.02781, -0.06714, -0.2019), (-0.02597, -0.06271, -0.207), (-0.02057, -0.04966, -0.207), (-0.01894, -0.04572, -0.2392), (-0.01824, -0.04403, -0.2432), (-0.01697, -0.04097, -0.2456), (-0.01547, -0.03735, -0.2467), (-0.01506, -0.03636, -0.2906), (-0.01333, -0.03218, -0.2962), (0.0002349, 0.0005669, -0.2973), (-3.883e-08, -4.63e-16, 0.289), (-3.867e-08, -0.01266, 0.289), (-3.657e-08, -0.01266, 0.2733), (-3.448e-08, -0.03225, 0.2644), (-3.236e-08, -0.04568, 0.2563), (-3.046e-08, -0.07109, 0.2355), (-2.755e-08, -0.09402, 0.2131), (-2.273e-08, -0.1152, 0.1853), (-1.869e-08, -0.1336, 0.152), (-1.786e-08, -0.1426, 0.152), (-1.269e-08, -0.2627, 0.1174), (-1.128e-08, -0.263, 0.1073), (-1.128e-08, -0.2596, 0.107), (-1.247e-08, -0.2593, 0.1155), (-1.787e-08, -0.1316, 0.1499), (-2.189e-08, -0.1141, 0.1816), (-2.623e-08, -0.09225, 0.2113), (-2.901e-08, -0.07063, 0.233), (-3.086e-08, -0.04656, 0.2522), (-3.297e-08, -0.02631, 0.2641), (-3.621e-08, 0.0001334, 0.2684), (2.351e-08, 2.804e-16, -0.175), (2.423e-08, -0.06041, -0.175), (2.702e-08, -0.06014, -0.1958), (2.725e-08, -0.06761, -0.1968), (2.8e-08, -0.07267, -0.2019), (2.862e-08, -0.06787, -0.207), (2.845e-08, -0.05375, -0.207), (3.273e-08, -0.04949, -0.2392), (3.285e-08, -0.04766, -0.2432), (3.315e-08, -0.04434, -0.2456), (3.363e-08, -0.04043, -0.2467), (3.952e-08, -0.03936, -0.2906), (4.022e-08, -0.03483, -0.2962), (3.994e-08, 0.0006136, -0.2973), (-3.587e-08, -1.486e-08, 0.289), (0.004844, -0.01169, 0.289), (0.004844, -0.01169, 0.2733), (0.01234, -0.0298, 0.2644), (0.01748, -0.0422, 0.2563), (0.02721, -0.06568, 0.2355), (0.03598, -0.08686, 0.2131), (0.0441, -0.1065, 0.1853), (0.05114, -0.1235, 0.152), (0.05455, -0.1317, 0.152), (0.1005, -0.2427, 0.1174), (0.1007, -0.243, 0.1073), (0.09934, -0.2398, 0.107), (0.09924, -0.2396, 0.1155), (0.05035, -0.1216, 0.1499), (0.04366, -0.1054, 0.1816), (0.0353, -0.08523, 0.2113), (0.02703, -0.06525, 0.233), (0.01782, -0.04301, 0.2522), (0.01007, -0.02431, 0.2641), (-5.109e-05, 0.0001233, 0.2684), (2.172e-08, 8.998e-09, -0.175), (0.02312, -0.05581, -0.175), (0.02302, -0.05557, -0.1958), (0.02587, -0.06246, -0.1968), (0.02781, -0.06714, -0.2019), (0.02597, -0.06271, -0.207), (0.02057, -0.04966, -0.207), (0.01894, -0.04572, -0.2392), (0.01824, -0.04403, -0.2432), (0.01697, -0.04097, -0.2456), (0.01547, -0.03735, -0.2467), (0.01506, -0.03636, -0.2906), (0.01333, -0.03218, -0.2962), (-0.0002348, 0.0005669, -0.2973), (-2.745e-08, -2.745e-08, 0.289), (0.00895, -0.00895, 0.289), (0.00895, -0.00895, 0.2733), (0.02281, -0.02281, 0.2644), (0.0323, -0.0323, 0.2563), (0.05027, -0.05027, 0.2355), (0.06648, -0.06648, 0.2131), (0.08149, -0.08149, 0.1853), (0.0945, -0.0945, 0.152), (0.1008, -0.1008, 0.152), (0.1858, -0.1858, 0.1174), (0.186, -0.186, 0.1073), (0.1836, -0.1836, 0.107), (0.1834, -0.1834, 0.1155), (0.09304, -0.09304, 0.1499), (0.08068, -0.08068, 0.1816), (0.06523, -0.06523, 0.2113), (0.04994, -0.04994, 0.233), (0.03292, -0.03292, 0.2522), (0.01861, -0.01861, 0.2641), (-9.437e-05, 9.432e-05, 0.2684), (1.663e-08, 1.663e-08, -0.175), (0.04272, -0.04272, -0.175), (0.04253, -0.04253, -0.1958), (0.04781, -0.04781, -0.1968), (0.05139, -0.05139, -0.2019), (0.04799, -0.04799, -0.207), (0.03801, -0.03801, -0.207), (0.03499, -0.03499, -0.2392), (0.0337, -0.0337, -0.2432), (0.03135, -0.03135, -0.2456), (0.02858, -0.02858, -0.2467), (0.02783, -0.02783, -0.2906), (0.02463, -0.02463, -0.2962), (-0.0004339, 0.0004339, -0.2973), (-1.486e-08, -3.587e-08, 0.289), (0.01169, -0.004844, 0.289), (0.01169, -0.004844, 0.2733), (0.0298, -0.01234, 0.2644), (0.0422, -0.01748, 0.2563), (0.06568, -0.02721, 0.2355), (0.08686, -0.03598, 0.2131), (0.1065, -0.0441, 0.1853), (0.1235, -0.05114, 0.152), (0.1317, -0.05455, 0.152), (0.2427, -0.1005, 0.1174), (0.243, -0.1007, 0.1073), (0.2398, -0.09934, 0.107), (0.2396, -0.09924, 0.1155), (0.1216, -0.05035, 0.1499), (0.1054, -0.04366, 0.1816), (0.08523, -0.0353, 0.2113), (0.06525, -0.02703, 0.233), (0.04301, -0.01782, 0.2522), (0.02431, -0.01007, 0.2641), (-0.0001233, 5.103e-05, 0.2684), (8.998e-09, 2.172e-08, -0.175), (0.05581, -0.02312, -0.175), (0.05557, -0.02302, -0.1958), (0.06246, -0.02587, -0.1968), (0.06714, -0.02781, -0.2019), (0.06271, -0.02597, -0.207), (0.04966, -0.02057, -0.207), (0.04572, -0.01894, -0.2392), (0.04403, -0.01824, -0.2432), (0.04097, -0.01697, -0.2456), (0.03735, -0.01547, -0.2467), (0.03636, -0.01506, -0.2906), (0.03218, -0.01333, -0.2962), (-0.0005669, 0.0002349, -0.2973)], [], [(0, 1, 36, 35), (35, 36, 71, 70), (70, 71, 106, 105), (105, 106, 141, 140), (140, 141, 176, 175), (175, 176, 211, 210), (210, 211, 246, 245), (245, 246, 281, 280), (280, 281, 316, 315), (315, 316, 351, 350), (350, 351, 386, 385), (385, 386, 421, 420), (420, 421, 456, 455), (455, 456, 491, 490), (490, 491, 526, 525), (525, 526, 1, 0), (1, 2, 37, 36), (36, 37, 72, 71), (71, 72, 107, 106), (106, 107, 142, 141), (141, 142, 177, 176), (176, 177, 212, 211), (211, 212, 247, 246), (246, 247, 282, 281), (281, 282, 317, 316), (316, 317, 352, 351), (351, 352, 387, 386), (386, 387, 422, 421), (421, 422, 457, 456), (456, 457, 492, 491), (491, 492, 527, 526), (526, 527, 2, 1), (2, 3, 38, 37), (37, 38, 73, 72), (72, 73, 108, 107), (107, 108, 143, 142), (142, 143, 178, 177), (177, 178, 213, 212), (212, 213, 248, 247), (247, 248, 283, 282), (282, 283, 318, 317), (317, 318, 353, 352), (352, 353, 388, 387), (387, 388, 423, 422), (422, 423, 458, 457), (457, 458, 493, 492), (492, 493, 528, 527), (527, 528, 3, 2), (3, 4, 39, 38), (38, 39, 74, 73), (73, 74, 109, 108), (108, 109, 144, 143), (143, 144, 179, 178), (178, 179, 214, 213), (213, 214, 249, 248), (248, 249, 284, 283), (283, 284, 319, 318), (318, 319, 354, 353), (353, 354, 389, 388), (388, 389, 424, 423), (423, 424, 459, 458), (458, 459, 494, 493), (493, 494, 529, 528), (528, 529, 4, 3), (4, 5, 40, 39), (39, 40, 75, 74), (74, 75, 110, 109), (109, 110, 145, 144), (144, 145, 180, 179), (179, 180, 215, 214), (214, 215, 250, 249), (249, 250, 285, 284), (284, 285, 320, 319), (319, 320, 355, 354), (354, 355, 390, 389), (389, 390, 425, 424), (424, 425, 460, 459), (459, 460, 495, 494), (494, 495, 530, 529), (529, 530, 5, 4), (5, 6, 41, 40), (40, 41, 76, 75), (75, 76, 111, 110), (110, 111, 146, 145), (145, 146, 181, 180), (180, 181, 216, 215), (215, 216, 251, 250), (250, 251, 286, 285), (285, 286, 321, 320), (320, 321, 356, 355), (355, 356, 391, 390), (390, 391, 426, 425), (425, 426, 461, 460), (460, 461, 496, 495), (495, 496, 531, 530), (530, 531, 6, 5), (6, 7, 42, 41), (41, 42, 77, 76), (76, 77, 112, 111), (111, 112, 147, 146), (146, 147, 182, 181), (181, 182, 217, 216), (216, 217, 252, 251), (251, 252, 287, 286), (286, 287, 322, 321), (321, 322, 357, 356), (356, 357, 392, 391), (391, 392, 427, 426), (426, 427, 462, 461), (461, 462, 497, 496), (496, 497, 532, 531), (531, 532, 7, 6), (7, 8, 43, 42), (42, 43, 78, 77), (77, 78, 113, 112), (112, 113, 148, 147), (147, 148, 183, 182), (182, 183, 218, 217), (217, 218, 253, 252), (252, 253, 288, 287), (287, 288, 323, 322), (322, 323, 358, 357), (357, 358, 393, 392), (392, 393, 428, 427), (427, 428, 463, 462), (462, 463, 498, 497), (497, 498, 533, 532), (532, 533, 8, 7), (8, 9, 44, 43), (43, 44, 79, 78), (78, 79, 114, 113), (113, 114, 149, 148), (148, 149, 184, 183), (183, 184, 219, 218), (218, 219, 254, 253), (253, 254, 289, 288), (288, 289, 324, 323), (323, 324, 359, 358), (358, 359, 394, 393), (393, 394, 429, 428), (428, 429, 464, 463), (463, 464, 499, 498), (498, 499, 534, 533), (533, 534, 9, 8), (9, 10, 45, 44), (44, 45, 80, 79), (79, 80, 115, 114), (114, 115, 150, 149), (149, 150, 185, 184), (184, 185, 220, 219), (219, 220, 255, 254), (254, 255, 290, 289), (289, 290, 325, 324), (324, 325, 360, 359), (359, 360, 395, 394), (394, 395, 430, 429), (429, 430, 465, 464), (464, 465, 500, 499), (499, 500, 535, 534), (534, 535, 10, 9), (10, 11, 46, 45), (45, 46, 81, 80), (80, 81, 116, 115), (115, 116, 151, 150), (150, 151, 186, 185), (185, 186, 221, 220), (220, 221, 256, 255), (255, 256, 291, 290), (290, 291, 326, 325), (325, 326, 361, 360), (360, 361, 396, 395), (395, 396, 431, 430), (430, 431, 466, 465), (465, 466, 501, 500), (500, 501, 536, 535), (535, 536, 11, 10), (11, 12, 47, 46), (46, 47, 82, 81), (81, 82, 117, 116), (116, 117, 152, 151), (151, 152, 187, 186), (186, 187, 222, 221), (221, 222, 257, 256), (256, 257, 292, 291), (291, 292, 327, 326), (326, 327, 362, 361), (361, 362, 397, 396), (396, 397, 432, 431), (431, 432, 467, 466), (466, 467, 502, 501), (501, 502, 537, 536), (536, 537, 12, 11), (12, 13, 48, 47), (47, 48, 83, 82), (82, 83, 118, 117), (117, 118, 153, 152), (152, 153, 188, 187), (187, 188, 223, 222), (222, 223, 258, 257), (257, 258, 293, 292), (292, 293, 328, 327), (327, 328, 363, 362), (362, 363, 398, 397), (397, 398, 433, 432), (432, 433, 468, 467), (467, 468, 503, 502), (502, 503, 538, 537), (537, 538, 13, 12), (13, 14, 49, 48), (48, 49, 84, 83), (83, 84, 119, 118), (118, 119, 154, 153), (153, 154, 189, 188), (188, 189, 224, 223), (223, 224, 259, 258), (258, 259, 294, 293), (293, 294, 329, 328), (328, 329, 364, 363), (363, 364, 399, 398), (398, 399, 434, 433), (433, 434, 469, 468), (468, 469, 504, 503), (503, 504, 539, 538), (538, 539, 14, 13), (14, 15, 50, 49), (49, 50, 85, 84), (84, 85, 120, 119), (119, 120, 155, 154), (154, 155, 190, 189), (189, 190, 225, 224), (224, 225, 260, 259), (259, 260, 295, 294), (294, 295, 330, 329), (329, 330, 365, 364), (364, 365, 400, 399), (399, 400, 435, 434), (434, 435, 470, 469), (469, 470, 505, 504), (504, 505, 540, 539), (539, 540, 15, 14), (15, 16, 51, 50), (50, 51, 86, 85), (85, 86, 121, 120), (120, 121, 156, 155), (155, 156, 191, 190), (190, 191, 226, 225), (225, 226, 261, 260), (260, 261, 296, 295), (295, 296, 331, 330), (330, 331, 366, 365), (365, 366, 401, 400), (400, 401, 436, 435), (435, 436, 471, 470), (470, 471, 506, 505), (505, 506, 541, 540), (540, 541, 16, 15), (16, 17, 52, 51), (51, 52, 87, 86), (86, 87, 122, 121), (121, 122, 157, 156), (156, 157, 192, 191), (191, 192, 227, 226), (226, 227, 262, 261), (261, 262, 297, 296), (296, 297, 332, 331), (331, 332, 367, 366), (366, 367, 402, 401), (401, 402, 437, 436), (436, 437, 472, 471), (471, 472, 507, 506), (506, 507, 542, 541), (541, 542, 17, 16), (17, 18, 53, 52), (52, 53, 88, 87), (87, 88, 123, 122), (122, 123, 158, 157), (157, 158, 193, 192), (192, 193, 228, 227), (227, 228, 263, 262), (262, 263, 298, 297), (297, 298, 333, 332), (332, 333, 368, 367), (367, 368, 403, 402), (402, 403, 438, 437), (437, 438, 473, 472), (472, 473, 508, 507), (507, 508, 543, 542), (542, 543, 18, 17), (18, 19, 54, 53), (53, 54, 89, 88), (88, 89, 124, 123), (123, 124, 159, 158), (158, 159, 194, 193), (193, 194, 229, 228), (228, 229, 264, 263), (263, 264, 299, 298), (298, 299, 334, 333), (333, 334, 369, 368), (368, 369, 404, 403), (403, 404, 439, 438), (438, 439, 474, 473), (473, 474, 509, 508), (508, 509, 544, 543), (543, 544, 19, 18), (19, 20, 55, 54), (54, 55, 90, 89), (89, 90, 125, 124), (124, 125, 160, 159), (159, 160, 195, 194), (194, 195, 230, 229), (229, 230, 265, 264), (264, 265, 300, 299), (299, 300, 335, 334), (334, 335, 370, 369), (369, 370, 405, 404), (404, 405, 440, 439), (439, 440, 475, 474), (474, 475, 510, 509), (509, 510, 545, 544), (544, 545, 20, 19), (21, 22, 57, 56), (56, 57, 92, 91), (91, 92, 127, 126), (126, 127, 162, 161), (161, 162, 197, 196), (196, 197, 232, 231), (231, 232, 267, 266), (266, 267, 302, 301), (301, 302, 337, 336), (336, 337, 372, 371), (371, 372, 407, 406), (406, 407, 442, 441), (441, 442, 477, 476), (476, 477, 512, 511), (511, 512, 547, 546), (546, 547, 22, 21), (22, 23, 58, 57), (57, 58, 93, 92), (92, 93, 128, 127), (127, 128, 163, 162), (162, 163, 198, 197), (197, 198, 233, 232), (232, 233, 268, 267), (267, 268, 303, 302), (302, 303, 338, 337), (337, 338, 373, 372), (372, 373, 408, 407), (407, 408, 443, 442), (442, 443, 478, 477), (477, 478, 513, 512), (512, 513, 548, 547), (547, 548, 23, 22), (23, 24, 59, 58), (58, 59, 94, 93), (93, 94, 129, 128), (128, 129, 164, 163), (163, 164, 199, 198), (198, 199, 234, 233), (233, 234, 269, 268), (268, 269, 304, 303), (303, 304, 339, 338), (338, 339, 374, 373), (373, 374, 409, 408), (408, 409, 444, 443), (443, 444, 479, 478), (478, 479, 514, 513), (513, 514, 549, 548), (548, 549, 24, 23), (24, 25, 60, 59), (59, 60, 95, 94), (94, 95, 130, 129), (129, 130, 165, 164), (164, 165, 200, 199), (199, 200, 235, 234), (234, 235, 270, 269), (269, 270, 305, 304), (304, 305, 340, 339), (339, 340, 375, 374), (374, 375, 410, 409), (409, 410, 445, 444), (444, 445, 480, 479), (479, 480, 515, 514), (514, 515, 550, 549), (549, 550, 25, 24), (25, 26, 61, 60), (60, 61, 96, 95), (95, 96, 131, 130), (130, 131, 166, 165), (165, 166, 201, 200), (200, 201, 236, 235), (235, 236, 271, 270), (270, 271, 306, 305), (305, 306, 341, 340), (340, 341, 376, 375), (375, 376, 411, 410), (410, 411, 446, 445), (445, 446, 481, 480), (480, 481, 516, 515), (515, 516, 551, 550), (550, 551, 26, 25), (26, 27, 62, 61), (61, 62, 97, 96), (96, 97, 132, 131), (131, 132, 167, 166), (166, 167, 202, 201), (201, 202, 237, 236), (236, 237, 272, 271), (271, 272, 307, 306), (306, 307, 342, 341), (341, 342, 377, 376), (376, 377, 412, 411), (411, 412, 447, 446), (446, 447, 482, 481), (481, 482, 517, 516), (516, 517, 552, 551), (551, 552, 27, 26), (27, 28, 63, 62), (62, 63, 98, 97), (97, 98, 133, 132), (132, 133, 168, 167), (167, 168, 203, 202), (202, 203, 238, 237), (237, 238, 273, 272), (272, 273, 308, 307), (307, 308, 343, 342), (342, 343, 378, 377), (377, 378, 413, 412), (412, 413, 448, 447), (447, 448, 483, 482), (482, 483, 518, 517), (517, 518, 553, 552), (552, 553, 28, 27), (28, 29, 64, 63), (63, 64, 99, 98), (98, 99, 134, 133), (133, 134, 169, 168), (168, 169, 204, 203), (203, 204, 239, 238), (238, 239, 274, 273), (273, 274, 309, 308), (308, 309, 344, 343), (343, 344, 379, 378), (378, 379, 414, 413), (413, 414, 449, 448), (448, 449, 484, 483), (483, 484, 519, 518), (518, 519, 554, 553), (553, 554, 29, 28), (29, 30, 65, 64), (64, 65, 100, 99), (99, 100, 135, 134), (134, 135, 170, 169), (169, 170, 205, 204), (204, 205, 240, 239), (239, 240, 275, 274), (274, 275, 310, 309), (309, 310, 345, 344), (344, 345, 380, 379), (379, 380, 415, 414), (414, 415, 450, 449), (449, 450, 485, 484), (484, 485, 520, 519), (519, 520, 555, 554), (554, 555, 30, 29), (30, 31, 66, 65), (65, 66, 101, 100), (100, 101, 136, 135), (135, 136, 171, 170), (170, 171, 206, 205), (205, 206, 241, 240), (240, 241, 276, 275), (275, 276, 311, 310), (310, 311, 346, 345), (345, 346, 381, 380), (380, 381, 416, 415), (415, 416, 451, 450), (450, 451, 486, 485), (485, 486, 521, 520), (520, 521, 556, 555), (555, 556, 31, 30), (31, 32, 67, 66), (66, 67, 102, 101), (101, 102, 137, 136), (136, 137, 172, 171), (171, 172, 207, 206), (206, 207, 242, 241), (241, 242, 277, 276), (276, 277, 312, 311), (311, 312, 347, 346), (346, 347, 382, 381), (381, 382, 417, 416), (416, 417, 452, 451), (451, 452, 487, 486), (486, 487, 522, 521), (521, 522, 557, 556), (556, 557, 32, 31), (32, 33, 68, 67), (67, 68, 103, 102), (102, 103, 138, 137), (137, 138, 173, 172), (172, 173, 208, 207), (207, 208, 243, 242), (242, 243, 278, 277), (277, 278, 313, 312), (312, 313, 348, 347), (347, 348, 383, 382), (382, 383, 418, 417), (417, 418, 453, 452), (452, 453, 488, 487), (487, 488, 523, 522), (522, 523, 558, 557), (557, 558, 33, 32), (33, 34, 69, 68), (68, 69, 104, 103), (103, 104, 139, 138), (138, 139, 174, 173), (173, 174, 209, 208), (208, 209, 244, 243), (243, 244, 279, 278), (278, 279, 314, 313), (313, 314, 349, 348), (348, 349, 384, 383), (383, 384, 419, 418), (418, 419, 454, 453), (453, 454, 489, 488), (488, 489, 524, 523), (523, 524, 559, 558), (558, 559, 34, 33)])
me_beziercurve_002.polygons.foreach_set('use_smooth', [True] * 528)
me_beziercurve_002.polygons.foreach_set('material_index', [0, 0, 0, 0, 0, 0, 0, 0, 0, 0, 0, 0, 0, 0, 0, 0, 0, 0, 0, 0, 0, 0, 0, 0, 0, 0, 0, 0, 0, 0, 0, 0, 0, 0, 0, 0, 0, 0, 0, 0, 0, 0, 0, 0, 0, 0, 0, 0, 0, 0, 0, 0, 0, 0, 0, 0, 0, 0, 0, 0, 0, 0, 0, 0, 0, 0, 0, 0, 0, 0, 0, 0, 0, 0, 0, 0, 0, 0, 0, 0, 0, 0, 0, 0, 0, 0, 0, 0, 0, 0, 0, 0, 0, 0, 0, 0, 0, 0, 0, 0, 0, 0, 0, 0, 0, 0, 0, 0, 0, 0, 0, 0, 0, 0, 0, 0, 0, 0, 0, 0, 0, 0, 0, 0, 0, 0, 0, 0, 0, 0, 0, 0, 0, 0, 0, 0, 0, 0, 0, 0, 0, 0, 0, 0, 0, 0, 0, 0, 0, 0, 0, 0, 0, 0, 0, 0, 0, 0, 0, 0, 0, 0, 0, 0, 0, 0, 0, 0, 0, 0, 0, 0, 0, 0, 0, 0, 0, 0, 0, 0, 0, 0, 0, 0, 0, 0, 0, 0, 0, 0, 0, 0, 0, 0, 0, 0, 0, 0, 0, 0, 0, 0, 0, 0, 0, 0, 0, 0, 1, 1, 1, 1, 1, 1, 1, 1, 1, 1, 1, 1, 1, 1, 1, 1, 1, 1, 1, 1, 1, 1, 1, 1, 1, 1, 1, 1, 1, 1, 1, 1, 1, 1, 1, 1, 1, 1, 1, 1, 1, 1, 1, 1, 1, 1, 1, 1, 1, 1, 1, 1, 1, 1, 1, 1, 1, 1, 1, 1, 1, 1, 1, 1, 1, 1, 1, 1, 1, 1, 1, 1, 1, 1, 1, 1, 1, 1, 1, 1, 1, 1, 1, 1, 1, 1, 1, 1, 1, 1, 1, 1, 1, 1, 1, 1, 1, 1, 1, 1, 1, 1, 1, 1, 1, 1, 1, 1, 1, 1, 1, 1, 0, 0, 0, 0, 0, 0, 0, 0, 0, 0, 0, 0, 0, 0, 0, 0, 0, 0, 0, 0, 0, 0, 0, 0, 0, 0, 0, 0, 0, 0, 0, 0, 0, 0, 0, 0, 0, 0, 0, 0, 0, 0, 0, 0, 0, 0, 0, 0, 0, 0, 0, 0, 0, 0, 0, 0, 0, 0, 0, 0, 0, 0, 0, 0, 0, 0, 0, 0, 0, 0, 0, 0, 0, 0, 0, 0, 0, 0, 0, 0, 0, 0, 0, 0, 0, 0, 0, 0, 0, 0, 0, 0, 0, 0, 0, 0, 0, 0, 0, 0, 0, 0, 0, 0, 0, 0, 0, 0, 0, 0, 0, 0, 0, 0, 0, 0, 0, 0, 0, 0, 0, 0, 0, 0, 0, 0, 0, 0, 0, 0, 0, 0, 0, 0, 0, 0, 0, 0, 0, 0, 0, 0, 0, 0, 0, 0, 0, 0, 0, 0, 0, 0, 0, 0, 0, 0, 0, 0, 0, 0, 0, 0, 0, 0, 0, 0, 0, 0, 0, 0, 0, 0, 0, 0, 0, 0, 0, 0, 0, 0, 0, 0, 0, 0, 0, 0, 0, 0, 0, 0, 0, 0, 0, 0, 0, 0, 0, 0, 0, 0, 0, 0, 0, 0, 0, 0, 0, 0])
_uv = me_beziercurve_002.uv_layers.new(name='UVMap')
_uv.uv.foreach_set('vector', [0.0, 0.289, 0.0, 0.289, 0.0625, 0.289, 0.0625, 0.289, 0.0625, 0.289, 0.0625, 0.289, 0.125, 0.289, 0.125, 0.289, 0.125, 0.289, 0.125, 0.289, 0.1875, 0.289, 0.1875, 0.289, 0.1875, 0.289, 0.1875, 0.289, 0.25, 0.289, 0.25, 0.289, 0.25, 0.289, 0.25, 0.289, 0.3125, 0.289, 0.3125, 0.289, 0.3125, 0.289, 0.3125, 0.289, 0.375, 0.289, 0.375, 0.289, 0.375, 0.289, 0.375, 0.289, 0.4375, 0.289, 0.4375, 0.289, 0.4375, 0.289, 0.4375, 0.289, 0.5, 0.289, 0.5, 0.289, 0.5, 0.289, 0.5, 0.289, 0.5625, 0.289, 0.5625, 0.289, 0.5625, 0.289, 0.5625, 0.289, 0.625, 0.289, 0.625, 0.289, 0.625, 0.289, 0.625, 0.289, 0.6875, 0.289, 0.6875, 0.289, 0.6875, 0.289, 0.6875, 0.289, 0.75, 0.289, 0.75, 0.289, 0.75, 0.289, 0.75, 0.289, 0.8125, 0.289, 0.8125, 0.289, 0.8125, 0.289, 0.8125, 0.289, 0.875, 0.289, 0.875, 0.289, 0.875, 0.289, 0.875, 0.289, 0.9375, 0.289, 0.9375, 0.289, 0.9375, 0.289, 0.9375, 0.289, 1.0, 0.289, 1.0, 0.289, 0.0, 0.289, 0.0, 0.2733, 0.0625, 0.2733, 0.0625, 0.289, 0.0625, 0.289, 0.0625, 0.2733, 0.125, 0.2733, 0.125, 0.289, 0.125, 0.289, 0.125, 0.2733, 0.1875, 0.2733, 0.1875, 0.289, 0.1875, 0.289, 0.1875, 0.2733, 0.25, 0.2733, 0.25, 0.289, 0.25, 0.289, 0.25, 0.2733, 0.3125, 0.2733, 0.3125, 0.289, 0.3125, 0.289, 0.3125, 0.2733, 0.375, 0.2733, 0.375, 0.289, 0.375, 0.289, 0.375, 0.2733, 0.4375, 0.2733, 0.4375, 0.289, 0.4375, 0.289, 0.4375, 0.2733, 0.5, 0.2733, 0.5, 0.289, 0.5, 0.289, 0.5, 0.2733, 0.5625, 0.2733, 0.5625, 0.289, 0.5625, 0.289, 0.5625, 0.2733, 0.625, 0.2733, 0.625, 0.289, 0.625, 0.289, 0.625, 0.2733, 0.6875, 0.2733, 0.6875, 0.289, 0.6875, 0.289, 0.6875, 0.2733, 0.75, 0.2733, 0.75, 0.289, 0.75, 0.289, 0.75, 0.2733, 0.8125, 0.2733, 0.8125, 0.289, 0.8125, 0.289, 0.8125, 0.2733, 0.875, 0.2733, 0.875, 0.289, 0.875, 0.289, 0.875, 0.2733, 0.9375, 0.2733, 0.9375, 0.289, 0.9375, 0.289, 0.9375, 0.2733, 1.0, 0.2733, 1.0, 0.289, 0.0, 0.2733, 0.0, 0.2644, 0.0625, 0.2644, 0.0625, 0.2733, 0.0625, 0.2733, 0.0625, 0.2644, 0.125, 0.2644, 0.125, 0.2733, 0.125, 0.2733, 0.125, 0.2644, 0.1875, 0.2644, 0.1875, 0.2733, 0.1875, 0.2733, 0.1875, 0.2644, 0.25, 0.2644, 0.25, 0.2733, 0.25, 0.2733, 0.25, 0.2644, 0.3125, 0.2644, 0.3125, 0.2733, 0.3125, 0.2733, 0.3125, 0.2644, 0.375, 0.2644, 0.375, 0.2733, 0.375, 0.2733, 0.375, 0.2644, 0.4375, 0.2644, 0.4375, 0.2733, 0.4375, 0.2733, 0.4375, 0.2644, 0.5, 0.2644, 0.5, 0.2733, 0.5, 0.2733, 0.5, 0.2644, 0.5625, 0.2644, 0.5625, 0.2733, 0.5625, 0.2733, 0.5625, 0.2644, 0.625, 0.2644, 0.625, 0.2733, 0.625, 0.2733, 0.625, 0.2644, 0.6875, 0.2644, 0.6875, 0.2733, 0.6875, 0.2733, 0.6875, 0.2644, 0.75, 0.2644, 0.75, 0.2733, 0.75, 0.2733, 0.75, 0.2644, 0.8125, 0.2644, 0.8125, 0.2733, 0.8125, 0.2733, 0.8125, 0.2644, 0.875, 0.2644, 0.875, 0.2733, 0.875, 0.2733, 0.875, 0.2644, 0.9375, 0.2644, 0.9375, 0.2733, 0.9375, 0.2733, 0.9375, 0.2644, 1.0, 0.2644, 1.0, 0.2733, 0.0, 0.2644, 0.0, 0.2563, 0.0625, 0.2563, 0.0625, 0.2644, 0.0625, 0.2644, 0.0625, 0.2563, 0.125, 0.2563, 0.125, 0.2644, 0.125, 0.2644, 0.125, 0.2563, 0.1875, 0.2563, 0.1875, 0.2644, 0.1875, 0.2644, 0.1875, 0.2563, 0.25, 0.2563, 0.25, 0.2644, 0.25, 0.2644, 0.25, 0.2563, 0.3125, 0.2563, 0.3125, 0.2644, 0.3125, 0.2644, 0.3125, 0.2563, 0.375, 0.2563, 0.375, 0.2644, 0.375, 0.2644, 0.375, 0.2563, 0.4375, 0.2563, 0.4375, 0.2644, 0.4375, 0.2644, 0.4375, 0.2563, 0.5, 0.2563, 0.5, 0.2644, 0.5, 0.2644, 0.5, 0.2563, 0.5625, 0.2563, 0.5625, 0.2644, 0.5625, 0.2644, 0.5625, 0.2563, 0.625, 0.2563, 0.625, 0.2644, 0.625, 0.2644, 0.625, 0.2563, 0.6875, 0.2563, 0.6875, 0.2644, 0.6875, 0.2644, 0.6875, 0.2563, 0.75, 0.2563, 0.75, 0.2644, 0.75, 0.2644, 0.75, 0.2563, 0.8125, 0.2563, 0.8125, 0.2644, 0.8125, 0.2644, 0.8125, 0.2563, 0.875, 0.2563, 0.875, 0.2644, 0.875, 0.2644, 0.875, 0.2563, 0.9375, 0.2563, 0.9375, 0.2644, 0.9375, 0.2644, 0.9375, 0.2563, 1.0, 0.2563, 1.0, 0.2644, 0.0, 0.2563, 0.0, 0.2355, 0.0625, 0.2355, 0.0625, 0.2563, 0.0625, 0.2563, 0.0625, 0.2355, 0.125, 0.2355, 0.125, 0.2563, 0.125, 0.2563, 0.125, 0.2355, 0.1875, 0.2355, 0.1875, 0.2563, 0.1875, 0.2563, 0.1875, 0.2355, 0.25, 0.2355, 0.25, 0.2563, 0.25, 0.2563, 0.25, 0.2355, 0.3125, 0.2355, 0.3125, 0.2563, 0.3125, 0.2563, 0.3125, 0.2355, 0.375, 0.2355, 0.375, 0.2563, 0.375, 0.2563, 0.375, 0.2355, 0.4375, 0.2355, 0.4375, 0.2563, 0.4375, 0.2563, 0.4375, 0.2355, 0.5, 0.2355, 0.5, 0.2563, 0.5, 0.2563, 0.5, 0.2355, 0.5625, 0.2355, 0.5625, 0.2563, 0.5625, 0.2563, 0.5625, 0.2355, 0.625, 0.2355, 0.625, 0.2563, 0.625, 0.2563, 0.625, 0.2355, 0.6875, 0.2355, 0.6875, 0.2563, 0.6875, 0.2563, 0.6875, 0.2355, 0.75, 0.2355, 0.75, 0.2563, 0.75, 0.2563, 0.75, 0.2355, 0.8125, 0.2355, 0.8125, 0.2563, 0.8125, 0.2563, 0.8125, 0.2355, 0.875, 0.2355, 0.875, 0.2563, 0.875, 0.2563, 0.875, 0.2355, 0.9375, 0.2355, 0.9375, 0.2563, 0.9375, 0.2563, 0.9375, 0.2355, 1.0, 0.2355, 1.0, 0.2563, 0.0, 0.2355, 0.0, 0.2131, 0.0625, 0.2131, 0.0625, 0.2355, 0.0625, 0.2355, 0.0625, 0.2131, 0.125, 0.2131, 0.125, 0.2355, 0.125, 0.2355, 0.125, 0.2131, 0.1875, 0.2131, 0.1875, 0.2355, 0.1875, 0.2355, 0.1875, 0.2131, 0.25, 0.2131, 0.25, 0.2355, 0.25, 0.2355, 0.25, 0.2131, 0.3125, 0.2131, 0.3125, 0.2355, 0.3125, 0.2355, 0.3125, 0.2131, 0.375, 0.2131, 0.375, 0.2355, 0.375, 0.2355, 0.375, 0.2131, 0.4375, 0.2131, 0.4375, 0.2355, 0.4375, 0.2355, 0.4375, 0.2131, 0.5, 0.2131, 0.5, 0.2355, 0.5, 0.2355, 0.5, 0.2131, 0.5625, 0.2131, 0.5625, 0.2355, 0.5625, 0.2355, 0.5625, 0.2131, 0.625, 0.2131, 0.625, 0.2355, 0.625, 0.2355, 0.625, 0.2131, 0.6875, 0.2131, 0.6875, 0.2355, 0.6875, 0.2355, 0.6875, 0.2131, 0.75, 0.2131, 0.75, 0.2355, 0.75, 0.2355, 0.75, 0.2131, 0.8125, 0.2131, 0.8125, 0.2355, 0.8125, 0.2355, 0.8125, 0.2131, 0.875, 0.2131, 0.875, 0.2355, 0.875, 0.2355, 0.875, 0.2131, 0.9375, 0.2131, 0.9375, 0.2355, 0.9375, 0.2355, 0.9375, 0.2131, 1.0, 0.2131, 1.0, 0.2355, 0.0, 0.2131, 0.0, 0.1853, 0.0625, 0.1853, 0.0625, 0.2131, 0.0625, 0.2131, 0.0625, 0.1853, 0.125, 0.1853, 0.125, 0.2131, 0.125, 0.2131, 0.125, 0.1853, 0.1875, 0.1853, 0.1875, 0.2131, 0.1875, 0.2131, 0.1875, 0.1853, 0.25, 0.1853, 0.25, 0.2131, 0.25, 0.2131, 0.25, 0.1853, 0.3125, 0.1853, 0.3125, 0.2131, 0.3125, 0.2131, 0.3125, 0.1853, 0.375, 0.1853, 0.375, 0.2131, 0.375, 0.2131, 0.375, 0.1853, 0.4375, 0.1853, 0.4375, 0.2131, 0.4375, 0.2131, 0.4375, 0.1853, 0.5, 0.1853, 0.5, 0.2131, 0.5, 0.2131, 0.5, 0.1853, 0.5625, 0.1853, 0.5625, 0.2131, 0.5625, 0.2131, 0.5625, 0.1853, 0.625, 0.1853, 0.625, 0.2131, 0.625, 0.2131, 0.625, 0.1853, 0.6875, 0.1853, 0.6875, 0.2131, 0.6875, 0.2131, 0.6875, 0.1853, 0.75, 0.1853, 0.75, 0.2131, 0.75, 0.2131, 0.75, 0.1853, 0.8125, 0.1853, 0.8125, 0.2131, 0.8125, 0.2131, 0.8125, 0.1853, 0.875, 0.1853, 0.875, 0.2131, 0.875, 0.2131, 0.875, 0.1853, 0.9375, 0.1853, 0.9375, 0.2131, 0.9375, 0.2131, 0.9375, 0.1853, 1.0, 0.1853, 1.0, 0.2131, 0.0, 0.1853, 0.0, 0.152, 0.0625, 0.152, 0.0625, 0.1853, 0.0625, 0.1853, 0.0625, 0.152, 0.125, 0.152, 0.125, 0.1853, 0.125, 0.1853, 0.125, 0.152, 0.1875, 0.152, 0.1875, 0.1853, 0.1875, 0.1853, 0.1875, 0.152, 0.25, 0.152, 0.25, 0.1853, 0.25, 0.1853, 0.25, 0.152, 0.3125, 0.152, 0.3125, 0.1853, 0.3125, 0.1853, 0.3125, 0.152, 0.375, 0.152, 0.375, 0.1853, 0.375, 0.1853, 0.375, 0.152, 0.4375, 0.152, 0.4375, 0.1853, 0.4375, 0.1853, 0.4375, 0.152, 0.5, 0.152, 0.5, 0.1853, 0.5, 0.1853, 0.5, 0.152, 0.5625, 0.152, 0.5625, 0.1853, 0.5625, 0.1853, 0.5625, 0.152, 0.625, 0.152, 0.625, 0.1853, 0.625, 0.1853, 0.625, 0.152, 0.6875, 0.152, 0.6875, 0.1853, 0.6875, 0.1853, 0.6875, 0.152, 0.75, 0.152, 0.75, 0.1853, 0.75, 0.1853, 0.75, 0.152, 0.8125, 0.152, 0.8125, 0.1853, 0.8125, 0.1853, 0.8125, 0.152, 0.875, 0.152, 0.875, 0.1853, 0.875, 0.1853, 0.875, 0.152, 0.9375, 0.152, 0.9375, 0.1853, 0.9375, 0.1853, 0.9375, 0.152, 1.0, 0.152, 1.0, 0.1853, 0.0, 0.152, 0.0, 0.152, 0.0625, 0.152, 0.0625, 0.152, 0.0625, 0.152, 0.0625, 0.152, 0.125, 0.152, 0.125, 0.152, 0.125, 0.152, 0.125, 0.152, 0.1875, 0.152, 0.1875, 0.152, 0.1875, 0.152, 0.1875, 0.152, 0.25, 0.152, 0.25, 0.152, 0.25, 0.152, 0.25, 0.152, 0.3125, 0.152, 0.3125, 0.152, 0.3125, 0.152, 0.3125, 0.152, 0.375, 0.152, 0.375, 0.152, 0.375, 0.152, 0.375, 0.152, 0.4375, 0.152, 0.4375, 0.152, 0.4375, 0.152, 0.4375, 0.152, 0.5, 0.152, 0.5, 0.152, 0.5, 0.152, 0.5, 0.152, 0.5625, 0.152, 0.5625, 0.152, 0.5625, 0.152, 0.5625, 0.152, 0.625, 0.152, 0.625, 0.152, 0.625, 0.152, 0.625, 0.152, 0.6875, 0.152, 0.6875, 0.152, 0.6875, 0.152, 0.6875, 0.152, 0.75, 0.152, 0.75, 0.152, 0.75, 0.152, 0.75, 0.152, 0.8125, 0.152, 0.8125, 0.152, 0.8125, 0.152, 0.8125, 0.152, 0.875, 0.152, 0.875, 0.152, 0.875, 0.152, 0.875, 0.152, 0.9375, 0.152, 0.9375, 0.152, 0.9375, 0.152, 0.9375, 0.152, 1.0, 0.152, 1.0, 0.152, 0.0, 0.152, 0.0, 0.1174, 0.0625, 0.1174, 0.0625, 0.152, 0.0625, 0.152, 0.0625, 0.1174, 0.125, 0.1174, 0.125, 0.152, 0.125, 0.152, 0.125, 0.1174, 0.1875, 0.1174, 0.1875, 0.152, 0.1875, 0.152, 0.1875, 0.1174, 0.25, 0.1174, 0.25, 0.152, 0.25, 0.152, 0.25, 0.1174, 0.3125, 0.1174, 0.3125, 0.152, 0.3125, 0.152, 0.3125, 0.1174, 0.375, 0.1174, 0.375, 0.152, 0.375, 0.152, 0.375, 0.1174, 0.4375, 0.1174, 0.4375, 0.152, 0.4375, 0.152, 0.4375, 0.1174, 0.5, 0.1174, 0.5, 0.152, 0.5, 0.152, 0.5, 0.1174, 0.5625, 0.1174, 0.5625, 0.152, 0.5625, 0.152, 0.5625, 0.1174, 0.625, 0.1174, 0.625, 0.152, 0.625, 0.152, 0.625, 0.1174, 0.6875, 0.1174, 0.6875, 0.152, 0.6875, 0.152, 0.6875, 0.1174, 0.75, 0.1174, 0.75, 0.152, 0.75, 0.152, 0.75, 0.1174, 0.8125, 0.1174, 0.8125, 0.152, 0.8125, 0.152, 0.8125, 0.1174, 0.875, 0.1174, 0.875, 0.152, 0.875, 0.152, 0.875, 0.1174, 0.9375, 0.1174, 0.9375, 0.152, 0.9375, 0.152, 0.9375, 0.1174, 1.0, 0.1174, 1.0, 0.152, 0.0, 0.1174, 0.0, 0.1073, 0.0625, 0.1073, 0.0625, 0.1174, 0.0625, 0.1174, 0.0625, 0.1073, 0.125, 0.1073, 0.125, 0.1174, 0.125, 0.1174, 0.125, 0.1073, 0.1875, 0.1073, 0.1875, 0.1174, 0.1875, 0.1174, 0.1875, 0.1073, 0.25, 0.1073, 0.25, 0.1174, 0.25, 0.1174, 0.25, 0.1073, 0.3125, 0.1073, 0.3125, 0.1174, 0.3125, 0.1174, 0.3125, 0.1073, 0.375, 0.1073, 0.375, 0.1174, 0.375, 0.1174, 0.375, 0.1073, 0.4375, 0.1073, 0.4375, 0.1174, 0.4375, 0.1174, 0.4375, 0.1073, 0.5, 0.1073, 0.5, 0.1174, 0.5, 0.1174, 0.5, 0.1073, 0.5625, 0.1073, 0.5625, 0.1174, 0.5625, 0.1174, 0.5625, 0.1073, 0.625, 0.1073, 0.625, 0.1174, 0.625, 0.1174, 0.625, 0.1073, 0.6875, 0.1073, 0.6875, 0.1174, 0.6875, 0.1174, 0.6875, 0.1073, 0.75, 0.1073, 0.75, 0.1174, 0.75, 0.1174, 0.75, 0.1073, 0.8125, 0.1073, 0.8125, 0.1174, 0.8125, 0.1174, 0.8125, 0.1073, 0.875, 0.1073, 0.875, 0.1174, 0.875, 0.1174, 0.875, 0.1073, 0.9375, 0.1073, 0.9375, 0.1174, 0.9375, 0.1174, 0.9375, 0.1073, 1.0, 0.1073, 1.0, 0.1174, 0.0, 0.1073, 0.0, 0.107, 0.0625, 0.107, 0.0625, 0.1073, 0.0625, 0.1073, 0.0625, 0.107, 0.125, 0.107, 0.125, 0.1073, 0.125, 0.1073, 0.125, 0.107, 0.1875, 0.107, 0.1875, 0.1073, 0.1875, 0.1073, 0.1875, 0.107, 0.25, 0.107, 0.25, 0.1073, 0.25, 0.1073, 0.25, 0.107, 0.3125, 0.107, 0.3125, 0.1073, 0.3125, 0.1073, 0.3125, 0.107, 0.375, 0.107, 0.375, 0.1073, 0.375, 0.1073, 0.375, 0.107, 0.4375, 0.107, 0.4375, 0.1073, 0.4375, 0.1073, 0.4375, 0.107, 0.5, 0.107, 0.5, 0.1073, 0.5, 0.1073, 0.5, 0.107, 0.5625, 0.107, 0.5625, 0.1073, 0.5625, 0.1073, 0.5625, 0.107, 0.625, 0.107, 0.625, 0.1073, 0.625, 0.1073, 0.625, 0.107, 0.6875, 0.107, 0.6875, 0.1073, 0.6875, 0.1073, 0.6875, 0.107, 0.75, 0.107, 0.75, 0.1073, 0.75, 0.1073, 0.75, 0.107, 0.8125, 0.107, 0.8125, 0.1073, 0.8125, 0.1073, 0.8125, 0.107, 0.875, 0.107, 0.875, 0.1073, 0.875, 0.1073, 0.875, 0.107, 0.9375, 0.107, 0.9375, 0.1073, 0.9375, 0.1073, 0.9375, 0.107, 1.0, 0.107, 1.0, 0.1073, 0.0, 0.107, 0.0, 0.1155, 0.0625, 0.1155, 0.0625, 0.107, 0.0625, 0.107, 0.0625, 0.1155, 0.125, 0.1155, 0.125, 0.107, 0.125, 0.107, 0.125, 0.1155, 0.1875, 0.1155, 0.1875, 0.107, 0.1875, 0.107, 0.1875, 0.1155, 0.25, 0.1155, 0.25, 0.107, 0.25, 0.107, 0.25, 0.1155, 0.3125, 0.1155, 0.3125, 0.107, 0.3125, 0.107, 0.3125, 0.1155, 0.375, 0.1155, 0.375, 0.107, 0.375, 0.107, 0.375, 0.1155, 0.4375, 0.1155, 0.4375, 0.107, 0.4375, 0.107, 0.4375, 0.1155, 0.5, 0.1155, 0.5, 0.107, 0.5, 0.107, 0.5, 0.1155, 0.5625, 0.1155, 0.5625, 0.107, 0.5625, 0.107, 0.5625, 0.1155, 0.625, 0.1155, 0.625, 0.107, 0.625, 0.107, 0.625, 0.1155, 0.6875, 0.1155, 0.6875, 0.107, 0.6875, 0.107, 0.6875, 0.1155, 0.75, 0.1155, 0.75, 0.107, 0.75, 0.107, 0.75, 0.1155, 0.8125, 0.1155, 0.8125, 0.107, 0.8125, 0.107, 0.8125, 0.1155, 0.875, 0.1155, 0.875, 0.107, 0.875, 0.107, 0.875, 0.1155, 0.9375, 0.1155, 0.9375, 0.107, 0.9375, 0.107, 0.9375, 0.1155, 1.0, 0.1155, 1.0, 0.107, 0.0, 0.1155, 0.0, 0.1499, 0.0625, 0.1499, 0.0625, 0.1155, 0.0625, 0.1155, 0.0625, 0.1499, 0.125, 0.1499, 0.125, 0.1155, 0.125, 0.1155, 0.125, 0.1499, 0.1875, 0.1499, 0.1875, 0.1155, 0.1875, 0.1155, 0.1875, 0.1499, 0.25, 0.1499, 0.25, 0.1155, 0.25, 0.1155, 0.25, 0.1499, 0.3125, 0.1499, 0.3125, 0.1155, 0.3125, 0.1155, 0.3125, 0.1499, 0.375, 0.1499, 0.375, 0.1155, 0.375, 0.1155, 0.375, 0.1499, 0.4375, 0.1499, 0.4375, 0.1155, 0.4375, 0.1155, 0.4375, 0.1499, 0.5, 0.1499, 0.5, 0.1155, 0.5, 0.1155, 0.5, 0.1499, 0.5625, 0.1499, 0.5625, 0.1155, 0.5625, 0.1155, 0.5625, 0.1499, 0.625, 0.1499, 0.625, 0.1155, 0.625, 0.1155, 0.625, 0.1499, 0.6875, 0.1499, 0.6875, 0.1155, 0.6875, 0.1155, 0.6875, 0.1499, 0.75, 0.1499, 0.75, 0.1155, 0.75, 0.1155, 0.75, 0.1499, 0.8125, 0.1499, 0.8125, 0.1155, 0.8125, 0.1155, 0.8125, 0.1499, 0.875, 0.1499, 0.875, 0.1155, 0.875, 0.1155, 0.875, 0.1499, 0.9375, 0.1499, 0.9375, 0.1155, 0.9375, 0.1155, 0.9375, 0.1499, 1.0, 0.1499, 1.0, 0.1155, 0.0, 0.1499, 0.0, 0.1816, 0.0625, 0.1816, 0.0625, 0.1499, 0.0625, 0.1499, 0.0625, 0.1816, 0.125, 0.1816, 0.125, 0.1499, 0.125, 0.1499, 0.125, 0.1816, 0.1875, 0.1816, 0.1875, 0.1499, 0.1875, 0.1499, 0.1875, 0.1816, 0.25, 0.1816, 0.25, 0.1499, 0.25, 0.1499, 0.25, 0.1816, 0.3125, 0.1816, 0.3125, 0.1499, 0.3125, 0.1499, 0.3125, 0.1816, 0.375, 0.1816, 0.375, 0.1499, 0.375, 0.1499, 0.375, 0.1816, 0.4375, 0.1816, 0.4375, 0.1499, 0.4375, 0.1499, 0.4375, 0.1816, 0.5, 0.1816, 0.5, 0.1499, 0.5, 0.1499, 0.5, 0.1816, 0.5625, 0.1816, 0.5625, 0.1499, 0.5625, 0.1499, 0.5625, 0.1816, 0.625, 0.1816, 0.625, 0.1499, 0.625, 0.1499, 0.625, 0.1816, 0.6875, 0.1816, 0.6875, 0.1499, 0.6875, 0.1499, 0.6875, 0.1816, 0.75, 0.1816, 0.75, 0.1499, 0.75, 0.1499, 0.75, 0.1816, 0.8125, 0.1816, 0.8125, 0.1499, 0.8125, 0.1499, 0.8125, 0.1816, 0.875, 0.1816, 0.875, 0.1499, 0.875, 0.1499, 0.875, 0.1816, 0.9375, 0.1816, 0.9375, 0.1499, 0.9375, 0.1499, 0.9375, 0.1816, 1.0, 0.1816, 1.0, 0.1499, 0.0, 0.1816, 0.0, 0.2113, 0.0625, 0.2113, 0.0625, 0.1816, 0.0625, 0.1816, 0.0625, 0.2113, 0.125, 0.2113, 0.125, 0.1816, 0.125, 0.1816, 0.125, 0.2113, 0.1875, 0.2113, 0.1875, 0.1816, 0.1875, 0.1816, 0.1875, 0.2113, 0.25, 0.2113, 0.25, 0.1816, 0.25, 0.1816, 0.25, 0.2113, 0.3125, 0.2113, 0.3125, 0.1816, 0.3125, 0.1816, 0.3125, 0.2113, 0.375, 0.2113, 0.375, 0.1816, 0.375, 0.1816, 0.375, 0.2113, 0.4375, 0.2113, 0.4375, 0.1816, 0.4375, 0.1816, 0.4375, 0.2113, 0.5, 0.2113, 0.5, 0.1816, 0.5, 0.1816, 0.5, 0.2113, 0.5625, 0.2113, 0.5625, 0.1816, 0.5625, 0.1816, 0.5625, 0.2113, 0.625, 0.2113, 0.625, 0.1816, 0.625, 0.1816, 0.625, 0.2113, 0.6875, 0.2113, 0.6875, 0.1816, 0.6875, 0.1816, 0.6875, 0.2113, 0.75, 0.2113, 0.75, 0.1816, 0.75, 0.1816, 0.75, 0.2113, 0.8125, 0.2113, 0.8125, 0.1816, 0.8125, 0.1816, 0.8125, 0.2113, 0.875, 0.2113, 0.875, 0.1816, 0.875, 0.1816, 0.875, 0.2113, 0.9375, 0.2113, 0.9375, 0.1816, 0.9375, 0.1816, 0.9375, 0.2113, 1.0, 0.2113, 1.0, 0.1816, 0.0, 0.2113, 0.0, 0.233, 0.0625, 0.233, 0.0625, 0.2113, 0.0625, 0.2113, 0.0625, 0.233, 0.125, 0.233, 0.125, 0.2113, 0.125, 0.2113, 0.125, 0.233, 0.1875, 0.233, 0.1875, 0.2113, 0.1875, 0.2113, 0.1875, 0.233, 0.25, 0.233, 0.25, 0.2113, 0.25, 0.2113, 0.25, 0.233, 0.3125, 0.233, 0.3125, 0.2113, 0.3125, 0.2113, 0.3125, 0.233, 0.375, 0.233, 0.375, 0.2113, 0.375, 0.2113, 0.375, 0.233, 0.4375, 0.233, 0.4375, 0.2113, 0.4375, 0.2113, 0.4375, 0.233, 0.5, 0.233, 0.5, 0.2113, 0.5, 0.2113, 0.5, 0.233, 0.5625, 0.233, 0.5625, 0.2113, 0.5625, 0.2113, 0.5625, 0.233, 0.625, 0.233, 0.625, 0.2113, 0.625, 0.2113, 0.625, 0.233, 0.6875, 0.233, 0.6875, 0.2113, 0.6875, 0.2113, 0.6875, 0.233, 0.75, 0.233, 0.75, 0.2113, 0.75, 0.2113, 0.75, 0.233, 0.8125, 0.233, 0.8125, 0.2113, 0.8125, 0.2113, 0.8125, 0.233, 0.875, 0.233, 0.875, 0.2113, 0.875, 0.2113, 0.875, 0.233, 0.9375, 0.233, 0.9375, 0.2113, 0.9375, 0.2113, 0.9375, 0.233, 1.0, 0.233, 1.0, 0.2113, 0.0, 0.233, 0.0, 0.2522, 0.0625, 0.2522, 0.0625, 0.233, 0.0625, 0.233, 0.0625, 0.2522, 0.125, 0.2522, 0.125, 0.233, 0.125, 0.233, 0.125, 0.2522, 0.1875, 0.2522, 0.1875, 0.233, 0.1875, 0.233, 0.1875, 0.2522, 0.25, 0.2522, 0.25, 0.233, 0.25, 0.233, 0.25, 0.2522, 0.3125, 0.2522, 0.3125, 0.233, 0.3125, 0.233, 0.3125, 0.2522, 0.375, 0.2522, 0.375, 0.233, 0.375, 0.233, 0.375, 0.2522, 0.4375, 0.2522, 0.4375, 0.233, 0.4375, 0.233, 0.4375, 0.2522, 0.5, 0.2522, 0.5, 0.233, 0.5, 0.233, 0.5, 0.2522, 0.5625, 0.2522, 0.5625, 0.233, 0.5625, 0.233, 0.5625, 0.2522, 0.625, 0.2522, 0.625, 0.233, 0.625, 0.233, 0.625, 0.2522, 0.6875, 0.2522, 0.6875, 0.233, 0.6875, 0.233, 0.6875, 0.2522, 0.75, 0.2522, 0.75, 0.233, 0.75, 0.233, 0.75, 0.2522, 0.8125, 0.2522, 0.8125, 0.233, 0.8125, 0.233, 0.8125, 0.2522, 0.875, 0.2522, 0.875, 0.233, 0.875, 0.233, 0.875, 0.2522, 0.9375, 0.2522, 0.9375, 0.233, 0.9375, 0.233, 0.9375, 0.2522, 1.0, 0.2522, 1.0, 0.233, 0.0, 0.2522, 0.0, 0.2641, 0.0625, 0.2641, 0.0625, 0.2522, 0.0625, 0.2522, 0.0625, 0.2641, 0.125, 0.2641, 0.125, 0.2522, 0.125, 0.2522, 0.125, 0.2641, 0.1875, 0.2641, 0.1875, 0.2522, 0.1875, 0.2522, 0.1875, 0.2641, 0.25, 0.2641, 0.25, 0.2522, 0.25, 0.2522, 0.25, 0.2641, 0.3125, 0.2641, 0.3125, 0.2522, 0.3125, 0.2522, 0.3125, 0.2641, 0.375, 0.2641, 0.375, 0.2522, 0.375, 0.2522, 0.375, 0.2641, 0.4375, 0.2641, 0.4375, 0.2522, 0.4375, 0.2522, 0.4375, 0.2641, 0.5, 0.2641, 0.5, 0.2522, 0.5, 0.2522, 0.5, 0.2641, 0.5625, 0.2641, 0.5625, 0.2522, 0.5625, 0.2522, 0.5625, 0.2641, 0.625, 0.2641, 0.625, 0.2522, 0.625, 0.2522, 0.625, 0.2641, 0.6875, 0.2641, 0.6875, 0.2522, 0.6875, 0.2522, 0.6875, 0.2641, 0.75, 0.2641, 0.75, 0.2522, 0.75, 0.2522, 0.75, 0.2641, 0.8125, 0.2641, 0.8125, 0.2522, 0.8125, 0.2522, 0.8125, 0.2641, 0.875, 0.2641, 0.875, 0.2522, 0.875, 0.2522, 0.875, 0.2641, 0.9375, 0.2641, 0.9375, 0.2522, 0.9375, 0.2522, 0.9375, 0.2641, 1.0, 0.2641, 1.0, 0.2522, 0.0, 0.2641, 0.0, 0.2684, 0.0625, 0.2684, 0.0625, 0.2641, 0.0625, 0.2641, 0.0625, 0.2684, 0.125, 0.2684, 0.125, 0.2641, 0.125, 0.2641, 0.125, 0.2684, 0.1875, 0.2684, 0.1875, 0.2641, 0.1875, 0.2641, 0.1875, 0.2684, 0.25, 0.2684, 0.25, 0.2641, 0.25, 0.2641, 0.25, 0.2684, 0.3125, 0.2684, 0.3125, 0.2641, 0.3125, 0.2641, 0.3125, 0.2684, 0.375, 0.2684, 0.375, 0.2641, 0.375, 0.2641, 0.375, 0.2684, 0.4375, 0.2684, 0.4375, 0.2641, 0.4375, 0.2641, 0.4375, 0.2684, 0.5, 0.2684, 0.5, 0.2641, 0.5, 0.2641, 0.5, 0.2684, 0.5625, 0.2684, 0.5625, 0.2641, 0.5625, 0.2641, 0.5625, 0.2684, 0.625, 0.2684, 0.625, 0.2641, 0.625, 0.2641, 0.625, 0.2684, 0.6875, 0.2684, 0.6875, 0.2641, 0.6875, 0.2641, 0.6875, 0.2684, 0.75, 0.2684, 0.75, 0.2641, 0.75, 0.2641, 0.75, 0.2684, 0.8125, 0.2684, 0.8125, 0.2641, 0.8125, 0.2641, 0.8125, 0.2684, 0.875, 0.2684, 0.875, 0.2641, 0.875, 0.2641, 0.875, 0.2684, 0.9375, 0.2684, 0.9375, 0.2641, 0.9375, 0.2641, 0.9375, 0.2684, 1.0, 0.2684, 1.0, 0.2641, 0.0, -0.175, 0.0, -0.175, 0.0625, -0.175, 0.0625, -0.175, 0.0625, -0.175, 0.0625, -0.175, 0.125, -0.175, 0.125, -0.175, 0.125, -0.175, 0.125, -0.175, 0.1875, -0.175, 0.1875, -0.175, 0.1875, -0.175, 0.1875, -0.175, 0.25, -0.175, 0.25, -0.175, 0.25, -0.175, 0.25, -0.175, 0.3125, -0.175, 0.3125, -0.175, 0.3125, -0.175, 0.3125, -0.175, 0.375, -0.175, 0.375, -0.175, 0.375, -0.175, 0.375, -0.175, 0.4375, -0.175, 0.4375, -0.175, 0.4375, -0.175, 0.4375, -0.175, 0.5, -0.175, 0.5, -0.175, 0.5, -0.175, 0.5, -0.175, 0.5625, -0.175, 0.5625, -0.175, 0.5625, -0.175, 0.5625, -0.175, 0.625, -0.175, 0.625, -0.175, 0.625, -0.175, 0.625, -0.175, 0.6875, -0.175, 0.6875, -0.175, 0.6875, -0.175, 0.6875, -0.175, 0.75, -0.175, 0.75, -0.175, 0.75, -0.175, 0.75, -0.175, 0.8125, -0.175, 0.8125, -0.175, 0.8125, -0.175, 0.8125, -0.175, 0.875, -0.175, 0.875, -0.175, 0.875, -0.175, 0.875, -0.175, 0.9375, -0.175, 0.9375, -0.175, 0.9375, -0.175, 0.9375, -0.175, 1.0, -0.175, 1.0, -0.175, 0.0, -0.175, 0.0, -0.1958, 0.0625, -0.1958, 0.0625, -0.175, 0.0625, -0.175, 0.0625, -0.1958, 0.125, -0.1958, 0.125, -0.175, 0.125, -0.175, 0.125, -0.1958, 0.1875, -0.1958, 0.1875, -0.175, 0.1875, -0.175, 0.1875, -0.1958, 0.25, -0.1958, 0.25, -0.175, 0.25, -0.175, 0.25, -0.1958, 0.3125, -0.1958, 0.3125, -0.175, 0.3125, -0.175, 0.3125, -0.1958, 0.375, -0.1958, 0.375, -0.175, 0.375, -0.175, 0.375, -0.1958, 0.4375, -0.1958, 0.4375, -0.175, 0.4375, -0.175, 0.4375, -0.1958, 0.5, -0.1958, 0.5, -0.175, 0.5, -0.175, 0.5, -0.1958, 0.5625, -0.1958, 0.5625, -0.175, 0.5625, -0.175, 0.5625, -0.1958, 0.625, -0.1958, 0.625, -0.175, 0.625, -0.175, 0.625, -0.1958, 0.6875, -0.1958, 0.6875, -0.175, 0.6875, -0.175, 0.6875, -0.1958, 0.75, -0.1958, 0.75, -0.175, 0.75, -0.175, 0.75, -0.1958, 0.8125, -0.1958, 0.8125, -0.175, 0.8125, -0.175, 0.8125, -0.1958, 0.875, -0.1958, 0.875, -0.175, 0.875, -0.175, 0.875, -0.1958, 0.9375, -0.1958, 0.9375, -0.175, 0.9375, -0.175, 0.9375, -0.1958, 1.0, -0.1958, 1.0, -0.175, 0.0, -0.1958, 0.0, -0.1968, 0.0625, -0.1968, 0.0625, -0.1958, 0.0625, -0.1958, 0.0625, -0.1968, 0.125, -0.1968, 0.125, -0.1958, 0.125, -0.1958, 0.125, -0.1968, 0.1875, -0.1968, 0.1875, -0.1958, 0.1875, -0.1958, 0.1875, -0.1968, 0.25, -0.1968, 0.25, -0.1958, 0.25, -0.1958, 0.25, -0.1968, 0.3125, -0.1968, 0.3125, -0.1958, 0.3125, -0.1958, 0.3125, -0.1968, 0.375, -0.1968, 0.375, -0.1958, 0.375, -0.1958, 0.375, -0.1968, 0.4375, -0.1968, 0.4375, -0.1958, 0.4375, -0.1958, 0.4375, -0.1968, 0.5, -0.1968, 0.5, -0.1958, 0.5, -0.1958, 0.5, -0.1968, 0.5625, -0.1968, 0.5625, -0.1958, 0.5625, -0.1958, 0.5625, -0.1968, 0.625, -0.1968, 0.625, -0.1958, 0.625, -0.1958, 0.625, -0.1968, 0.6875, -0.1968, 0.6875, -0.1958, 0.6875, -0.1958, 0.6875, -0.1968, 0.75, -0.1968, 0.75, -0.1958, 0.75, -0.1958, 0.75, -0.1968, 0.8125, -0.1968, 0.8125, -0.1958, 0.8125, -0.1958, 0.8125, -0.1968, 0.875, -0.1968, 0.875, -0.1958, 0.875, -0.1958, 0.875, -0.1968, 0.9375, -0.1968, 0.9375, -0.1958, 0.9375, -0.1958, 0.9375, -0.1968, 1.0, -0.1968, 1.0, -0.1958, 0.0, -0.1968, 0.0, -0.2019, 0.0625, -0.2019, 0.0625, -0.1968, 0.0625, -0.1968, 0.0625, -0.2019, 0.125, -0.2019, 0.125, -0.1968, 0.125, -0.1968, 0.125, -0.2019, 0.1875, -0.2019, 0.1875, -0.1968, 0.1875, -0.1968, 0.1875, -0.2019, 0.25, -0.2019, 0.25, -0.1968, 0.25, -0.1968, 0.25, -0.2019, 0.3125, -0.2019, 0.3125, -0.1968, 0.3125, -0.1968, 0.3125, -0.2019, 0.375, -0.2019, 0.375, -0.1968, 0.375, -0.1968, 0.375, -0.2019, 0.4375, -0.2019, 0.4375, -0.1968, 0.4375, -0.1968, 0.4375, -0.2019, 0.5, -0.2019, 0.5, -0.1968, 0.5, -0.1968, 0.5, -0.2019, 0.5625, -0.2019, 0.5625, -0.1968, 0.5625, -0.1968, 0.5625, -0.2019, 0.625, -0.2019, 0.625, -0.1968, 0.625, -0.1968, 0.625, -0.2019, 0.6875, -0.2019, 0.6875, -0.1968, 0.6875, -0.1968, 0.6875, -0.2019, 0.75, -0.2019, 0.75, -0.1968, 0.75, -0.1968, 0.75, -0.2019, 0.8125, -0.2019, 0.8125, -0.1968, 0.8125, -0.1968, 0.8125, -0.2019, 0.875, -0.2019, 0.875, -0.1968, 0.875, -0.1968, 0.875, -0.2019, 0.9375, -0.2019, 0.9375, -0.1968, 0.9375, -0.1968, 0.9375, -0.2019, 1.0, -0.2019, 1.0, -0.1968, 0.0, -0.2019, 0.0, -0.207, 0.0625, -0.207, 0.0625, -0.2019, 0.0625, -0.2019, 0.0625, -0.207, 0.125, -0.207, 0.125, -0.2019, 0.125, -0.2019, 0.125, -0.207, 0.1875, -0.207, 0.1875, -0.2019, 0.1875, -0.2019, 0.1875, -0.207, 0.25, -0.207, 0.25, -0.2019, 0.25, -0.2019, 0.25, -0.207, 0.3125, -0.207, 0.3125, -0.2019, 0.3125, -0.2019, 0.3125, -0.207, 0.375, -0.207, 0.375, -0.2019, 0.375, -0.2019, 0.375, -0.207, 0.4375, -0.207, 0.4375, -0.2019, 0.4375, -0.2019, 0.4375, -0.207, 0.5, -0.207, 0.5, -0.2019, 0.5, -0.2019, 0.5, -0.207, 0.5625, -0.207, 0.5625, -0.2019, 0.5625, -0.2019, 0.5625, -0.207, 0.625, -0.207, 0.625, -0.2019, 0.625, -0.2019, 0.625, -0.207, 0.6875, -0.207, 0.6875, -0.2019, 0.6875, -0.2019, 0.6875, -0.207, 0.75, -0.207, 0.75, -0.2019, 0.75, -0.2019, 0.75, -0.207, 0.8125, -0.207, 0.8125, -0.2019, 0.8125, -0.2019, 0.8125, -0.207, 0.875, -0.207, 0.875, -0.2019, 0.875, -0.2019, 0.875, -0.207, 0.9375, -0.207, 0.9375, -0.2019, 0.9375, -0.2019, 0.9375, -0.207, 1.0, -0.207, 1.0, -0.2019, 0.0, -0.207, 0.0, -0.207, 0.0625, -0.207, 0.0625, -0.207, 0.0625, -0.207, 0.0625, -0.207, 0.125, -0.207, 0.125, -0.207, 0.125, -0.207, 0.125, -0.207, 0.1875, -0.207, 0.1875, -0.207, 0.1875, -0.207, 0.1875, -0.207, 0.25, -0.207, 0.25, -0.207, 0.25, -0.207, 0.25, -0.207, 0.3125, -0.207, 0.3125, -0.207, 0.3125, -0.207, 0.3125, -0.207, 0.375, -0.207, 0.375, -0.207, 0.375, -0.207, 0.375, -0.207, 0.4375, -0.207, 0.4375, -0.207, 0.4375, -0.207, 0.4375, -0.207, 0.5, -0.207, 0.5, -0.207, 0.5, -0.207, 0.5, -0.207, 0.5625, -0.207, 0.5625, -0.207, 0.5625, -0.207, 0.5625, -0.207, 0.625, -0.207, 0.625, -0.207, 0.625, -0.207, 0.625, -0.207, 0.6875, -0.207, 0.6875, -0.207, 0.6875, -0.207, 0.6875, -0.207, 0.75, -0.207, 0.75, -0.207, 0.75, -0.207, 0.75, -0.207, 0.8125, -0.207, 0.8125, -0.207, 0.8125, -0.207, 0.8125, -0.207, 0.875, -0.207, 0.875, -0.207, 0.875, -0.207, 0.875, -0.207, 0.9375, -0.207, 0.9375, -0.207, 0.9375, -0.207, 0.9375, -0.207, 1.0, -0.207, 1.0, -0.207, 0.0, -0.207, 0.0, -0.2392, 0.0625, -0.2392, 0.0625, -0.207, 0.0625, -0.207, 0.0625, -0.2392, 0.125, -0.2392, 0.125, -0.207, 0.125, -0.207, 0.125, -0.2392, 0.1875, -0.2392, 0.1875, -0.207, 0.1875, -0.207, 0.1875, -0.2392, 0.25, -0.2392, 0.25, -0.207, 0.25, -0.207, 0.25, -0.2392, 0.3125, -0.2392, 0.3125, -0.207, 0.3125, -0.207, 0.3125, -0.2392, 0.375, -0.2392, 0.375, -0.207, 0.375, -0.207, 0.375, -0.2392, 0.4375, -0.2392, 0.4375, -0.207, 0.4375, -0.207, 0.4375, -0.2392, 0.5, -0.2392, 0.5, -0.207, 0.5, -0.207, 0.5, -0.2392, 0.5625, -0.2392, 0.5625, -0.207, 0.5625, -0.207, 0.5625, -0.2392, 0.625, -0.2392, 0.625, -0.207, 0.625, -0.207, 0.625, -0.2392, 0.6875, -0.2392, 0.6875, -0.207, 0.6875, -0.207, 0.6875, -0.2392, 0.75, -0.2392, 0.75, -0.207, 0.75, -0.207, 0.75, -0.2392, 0.8125, -0.2392, 0.8125, -0.207, 0.8125, -0.207, 0.8125, -0.2392, 0.875, -0.2392, 0.875, -0.207, 0.875, -0.207, 0.875, -0.2392, 0.9375, -0.2392, 0.9375, -0.207, 0.9375, -0.207, 0.9375, -0.2392, 1.0, -0.2392, 1.0, -0.207, 0.0, -0.2392, 0.0, -0.2432, 0.0625, -0.2432, 0.0625, -0.2392, 0.0625, -0.2392, 0.0625, -0.2432, 0.125, -0.2432, 0.125, -0.2392, 0.125, -0.2392, 0.125, -0.2432, 0.1875, -0.2432, 0.1875, -0.2392, 0.1875, -0.2392, 0.1875, -0.2432, 0.25, -0.2432, 0.25, -0.2392, 0.25, -0.2392, 0.25, -0.2432, 0.3125, -0.2432, 0.3125, -0.2392, 0.3125, -0.2392, 0.3125, -0.2432, 0.375, -0.2432, 0.375, -0.2392, 0.375, -0.2392, 0.375, -0.2432, 0.4375, -0.2432, 0.4375, -0.2392, 0.4375, -0.2392, 0.4375, -0.2432, 0.5, -0.2432, 0.5, -0.2392, 0.5, -0.2392, 0.5, -0.2432, 0.5625, -0.2432, 0.5625, -0.2392, 0.5625, -0.2392, 0.5625, -0.2432, 0.625, -0.2432, 0.625, -0.2392, 0.625, -0.2392, 0.625, -0.2432, 0.6875, -0.2432, 0.6875, -0.2392, 0.6875, -0.2392, 0.6875, -0.2432, 0.75, -0.2432, 0.75, -0.2392, 0.75, -0.2392, 0.75, -0.2432, 0.8125, -0.2432, 0.8125, -0.2392, 0.8125, -0.2392, 0.8125, -0.2432, 0.875, -0.2432, 0.875, -0.2392, 0.875, -0.2392, 0.875, -0.2432, 0.9375, -0.2432, 0.9375, -0.2392, 0.9375, -0.2392, 0.9375, -0.2432, 1.0, -0.2432, 1.0, -0.2392, 0.0, -0.2432, 0.0, -0.2456, 0.0625, -0.2456, 0.0625, -0.2432, 0.0625, -0.2432, 0.0625, -0.2456, 0.125, -0.2456, 0.125, -0.2432, 0.125, -0.2432, 0.125, -0.2456, 0.1875, -0.2456, 0.1875, -0.2432, 0.1875, -0.2432, 0.1875, -0.2456, 0.25, -0.2456, 0.25, -0.2432, 0.25, -0.2432, 0.25, -0.2456, 0.3125, -0.2456, 0.3125, -0.2432, 0.3125, -0.2432, 0.3125, -0.2456, 0.375, -0.2456, 0.375, -0.2432, 0.375, -0.2432, 0.375, -0.2456, 0.4375, -0.2456, 0.4375, -0.2432, 0.4375, -0.2432, 0.4375, -0.2456, 0.5, -0.2456, 0.5, -0.2432, 0.5, -0.2432, 0.5, -0.2456, 0.5625, -0.2456, 0.5625, -0.2432, 0.5625, -0.2432, 0.5625, -0.2456, 0.625, -0.2456, 0.625, -0.2432, 0.625, -0.2432, 0.625, -0.2456, 0.6875, -0.2456, 0.6875, -0.2432, 0.6875, -0.2432, 0.6875, -0.2456, 0.75, -0.2456, 0.75, -0.2432, 0.75, -0.2432, 0.75, -0.2456, 0.8125, -0.2456, 0.8125, -0.2432, 0.8125, -0.2432, 0.8125, -0.2456, 0.875, -0.2456, 0.875, -0.2432, 0.875, -0.2432, 0.875, -0.2456, 0.9375, -0.2456, 0.9375, -0.2432, 0.9375, -0.2432, 0.9375, -0.2456, 1.0, -0.2456, 1.0, -0.2432, 0.0, -0.2456, 0.0, -0.2467, 0.0625, -0.2467, 0.0625, -0.2456, 0.0625, -0.2456, 0.0625, -0.2467, 0.125, -0.2467, 0.125, -0.2456, 0.125, -0.2456, 0.125, -0.2467, 0.1875, -0.2467, 0.1875, -0.2456, 0.1875, -0.2456, 0.1875, -0.2467, 0.25, -0.2467, 0.25, -0.2456, 0.25, -0.2456, 0.25, -0.2467, 0.3125, -0.2467, 0.3125, -0.2456, 0.3125, -0.2456, 0.3125, -0.2467, 0.375, -0.2467, 0.375, -0.2456, 0.375, -0.2456, 0.375, -0.2467, 0.4375, -0.2467, 0.4375, -0.2456, 0.4375, -0.2456, 0.4375, -0.2467, 0.5, -0.2467, 0.5, -0.2456, 0.5, -0.2456, 0.5, -0.2467, 0.5625, -0.2467, 0.5625, -0.2456, 0.5625, -0.2456, 0.5625, -0.2467, 0.625, -0.2467, 0.625, -0.2456, 0.625, -0.2456, 0.625, -0.2467, 0.6875, -0.2467, 0.6875, -0.2456, 0.6875, -0.2456, 0.6875, -0.2467, 0.75, -0.2467, 0.75, -0.2456, 0.75, -0.2456, 0.75, -0.2467, 0.8125, -0.2467, 0.8125, -0.2456, 0.8125, -0.2456, 0.8125, -0.2467, 0.875, -0.2467, 0.875, -0.2456, 0.875, -0.2456, 0.875, -0.2467, 0.9375, -0.2467, 0.9375, -0.2456, 0.9375, -0.2456, 0.9375, -0.2467, 1.0, -0.2467, 1.0, -0.2456, 0.0, -0.2467, 0.0, -0.2906, 0.0625, -0.2906, 0.0625, -0.2467, 0.0625, -0.2467, 0.0625, -0.2906, 0.125, -0.2906, 0.125, -0.2467, 0.125, -0.2467, 0.125, -0.2906, 0.1875, -0.2906, 0.1875, -0.2467, 0.1875, -0.2467, 0.1875, -0.2906, 0.25, -0.2906, 0.25, -0.2467, 0.25, -0.2467, 0.25, -0.2906, 0.3125, -0.2906, 0.3125, -0.2467, 0.3125, -0.2467, 0.3125, -0.2906, 0.375, -0.2906, 0.375, -0.2467, 0.375, -0.2467, 0.375, -0.2906, 0.4375, -0.2906, 0.4375, -0.2467, 0.4375, -0.2467, 0.4375, -0.2906, 0.5, -0.2906, 0.5, -0.2467, 0.5, -0.2467, 0.5, -0.2906, 0.5625, -0.2906, 0.5625, -0.2467, 0.5625, -0.2467, 0.5625, -0.2906, 0.625, -0.2906, 0.625, -0.2467, 0.625, -0.2467, 0.625, -0.2906, 0.6875, -0.2906, 0.6875, -0.2467, 0.6875, -0.2467, 0.6875, -0.2906, 0.75, -0.2906, 0.75, -0.2467, 0.75, -0.2467, 0.75, -0.2906, 0.8125, -0.2906, 0.8125, -0.2467, 0.8125, -0.2467, 0.8125, -0.2906, 0.875, -0.2906, 0.875, -0.2467, 0.875, -0.2467, 0.875, -0.2906, 0.9375, -0.2906, 0.9375, -0.2467, 0.9375, -0.2467, 0.9375, -0.2906, 1.0, -0.2906, 1.0, -0.2467, 0.0, -0.2906, 0.0, -0.2962, 0.0625, -0.2962, 0.0625, -0.2906, 0.0625, -0.2906, 0.0625, -0.2962, 0.125, -0.2962, 0.125, -0.2906, 0.125, -0.2906, 0.125, -0.2962, 0.1875, -0.2962, 0.1875, -0.2906, 0.1875, -0.2906, 0.1875, -0.2962, 0.25, -0.2962, 0.25, -0.2906, 0.25, -0.2906, 0.25, -0.2962, 0.3125, -0.2962, 0.3125, -0.2906, 0.3125, -0.2906, 0.3125, -0.2962, 0.375, -0.2962, 0.375, -0.2906, 0.375, -0.2906, 0.375, -0.2962, 0.4375, -0.2962, 0.4375, -0.2906, 0.4375, -0.2906, 0.4375, -0.2962, 0.5, -0.2962, 0.5, -0.2906, 0.5, -0.2906, 0.5, -0.2962, 0.5625, -0.2962, 0.5625, -0.2906, 0.5625, -0.2906, 0.5625, -0.2962, 0.625, -0.2962, 0.625, -0.2906, 0.625, -0.2906, 0.625, -0.2962, 0.6875, -0.2962, 0.6875, -0.2906, 0.6875, -0.2906, 0.6875, -0.2962, 0.75, -0.2962, 0.75, -0.2906, 0.75, -0.2906, 0.75, -0.2962, 0.8125, -0.2962, 0.8125, -0.2906, 0.8125, -0.2906, 0.8125, -0.2962, 0.875, -0.2962, 0.875, -0.2906, 0.875, -0.2906, 0.875, -0.2962, 0.9375, -0.2962, 0.9375, -0.2906, 0.9375, -0.2906, 0.9375, -0.2962, 1.0, -0.2962, 1.0, -0.2906, 0.0, -0.2962, 0.0, -0.2973, 0.0625, -0.2973, 0.0625, -0.2962, 0.0625, -0.2962, 0.0625, -0.2973, 0.125, -0.2973, 0.125, -0.2962, 0.125, -0.2962, 0.125, -0.2973, 0.1875, -0.2973, 0.1875, -0.2962, 0.1875, -0.2962, 0.1875, -0.2973, 0.25, -0.2973, 0.25, -0.2962, 0.25, -0.2962, 0.25, -0.2973, 0.3125, -0.2973, 0.3125, -0.2962, 0.3125, -0.2962, 0.3125, -0.2973, 0.375, -0.2973, 0.375, -0.2962, 0.375, -0.2962, 0.375, -0.2973, 0.4375, -0.2973, 0.4375, -0.2962, 0.4375, -0.2962, 0.4375, -0.2973, 0.5, -0.2973, 0.5, -0.2962, 0.5, -0.2962, 0.5, -0.2973, 0.5625, -0.2973, 0.5625, -0.2962, 0.5625, -0.2962, 0.5625, -0.2973, 0.625, -0.2973, 0.625, -0.2962, 0.625, -0.2962, 0.625, -0.2973, 0.6875, -0.2973, 0.6875, -0.2962, 0.6875, -0.2962, 0.6875, -0.2973, 0.75, -0.2973, 0.75, -0.2962, 0.75, -0.2962, 0.75, -0.2973, 0.8125, -0.2973, 0.8125, -0.2962, 0.8125, -0.2962, 0.8125, -0.2973, 0.875, -0.2973, 0.875, -0.2962, 0.875, -0.2962, 0.875, -0.2973, 0.9375, -0.2973, 0.9375, -0.2962, 0.9375, -0.2962, 0.9375, -0.2973, 1.0, -0.2973, 1.0, -0.2962])
me_beziercurve_002.materials.append(mat_umbrtaaluminium)
me_beziercurve_002.materials.append(mat_weiss)
me_beziercurve_002.auto_texspace = False
me_beziercurve_002.update()
me_cylinder_002 = bpy.data.meshes.new('Cylinder.002')
me_cylinder_002.from_pydata([(9.118e-10, 0.06898, -0.2001), (1.735e-10, 0.1349, 0.1502), (0.0264, 0.06373, -0.2001), (0.05164, 0.1247, 0.1502), (0.04878, 0.04878, -0.2001), (0.09541, 0.09541, 0.1502), (0.06373, 0.0264, -0.2001), (0.1247, 0.05164, 0.1502), (0.06898, -3.429e-11, -0.2001), (0.1349, 9.488e-11, 0.1502), (0.06373, -0.0264, -0.2001), (0.1247, -0.05164, 0.1502), (0.04878, -0.04878, -0.2001), (0.09541, -0.09541, 0.1502), (0.0264, -0.06373, -0.2001), (0.05164, -0.1247, 0.1502), (9.118e-10, -0.06898, -0.2001), (1.735e-10, -0.1349, 0.1502), (-0.0264, -0.06373, -0.2001), (-0.05164, -0.1247, 0.1502), (-0.04878, -0.04878, -0.2001), (-0.09541, -0.09541, 0.1502), (-0.06373, -0.0264, -0.2001), (-0.1247, -0.05164, 0.1502), (-0.06898, -3.429e-11, -0.2001), (-0.1349, 9.488e-11, 0.1502), (-0.06373, 0.0264, -0.2001), (-0.1247, 0.05164, 0.1502), (-0.04878, 0.04878, -0.2001), (-0.09541, 0.09541, 0.1502), (-0.0264, 0.06373, -0.2001), (-0.05164, 0.1247, 0.1502)], [], [(0, 1, 3, 2), (2, 3, 5, 4), (4, 5, 7, 6), (6, 7, 9, 8), (8, 9, 11, 10), (10, 11, 13, 12), (12, 13, 15, 14), (14, 15, 17, 16), (16, 17, 19, 18), (18, 19, 21, 20), (20, 21, 23, 22), (22, 23, 25, 24), (24, 25, 27, 26), (26, 27, 29, 28), (28, 29, 31, 30), (30, 31, 1, 0)])
me_cylinder_002.polygons.foreach_set('use_smooth', [True] * 16)
_uv = me_cylinder_002.uv_layers.new(name='UVMap')
_uv.uv.foreach_set('vector', [1.0, 0.5, 1.0, 1.0, 0.9375, 1.0, 0.9375, 0.5, 0.9375, 0.5, 0.9375, 1.0, 0.875, 1.0, 0.875, 0.5, 0.875, 0.5, 0.875, 1.0, 0.8125, 1.0, 0.8125, 0.5, 0.8125, 0.5, 0.8125, 1.0, 0.75, 1.0, 0.75, 0.5, 0.75, 0.5, 0.75, 1.0, 0.6875, 1.0, 0.6875, 0.5, 0.6875, 0.5, 0.6875, 1.0, 0.625, 1.0, 0.625, 0.5, 0.625, 0.5, 0.625, 1.0, 0.5625, 1.0, 0.5625, 0.5, 0.5625, 0.5, 0.5625, 1.0, 0.5, 1.0, 0.5, 0.5, 0.5, 0.5, 0.5, 1.0, 0.4375, 1.0, 0.4375, 0.5, 0.4375, 0.5, 0.4375, 1.0, 0.375, 1.0, 0.375, 0.5, 0.375, 0.5, 0.375, 1.0, 0.3125, 1.0, 0.3125, 0.5, 0.3125, 0.5, 0.3125, 1.0, 0.25, 1.0, 0.25, 0.5, 0.25, 0.5, 0.25, 1.0, 0.1875, 1.0, 0.1875, 0.5, 0.1875, 0.5, 0.1875, 1.0, 0.125, 1.0, 0.125, 0.5, 0.125, 0.5, 0.125, 1.0, 0.0625, 1.0, 0.0625, 0.5, 0.0625, 0.5, 0.0625, 1.0, 0.0, 1.0, 0.0, 0.5])
me_cylinder_002.materials.append(mat_glas)
me_cylinder_002.update()

# ---- objects
ob_cylinder = bpy.data.objects.new('Cylinder', me_cylinder)
ob_stab = bpy.data.objects.new('Stab', me_beziercurve_001)
ob_beziercurve_001 = bpy.data.objects.new('BezierCurve.001', me_beziercurve_002)
ob_glas = bpy.data.objects.new('Glas', me_cylinder_002)
ob_camera = bpy.data.objects.new('Camera', cam_camera)

# ---- transforms, parenting, visibility, modifiers, constraints
ob_cylinder.location = (0.0, 0.0, 0.2962)
ob_cylinder.rotation_euler = (0.0, 0.0, 1.047)
ob_stab.location = (0.0, 0.0, 0.2962)
ob_beziercurve_001.location = (0.0, 0.0, 0.2962)
_m = ob_beziercurve_001.modifiers.new('Auto Smooth', 'NODES')
_m.node_group = ng_auto_smooth
_gi = [s.identifier for s in ng_auto_smooth.interface.items_tree if s.item_type == 'SOCKET' and s.in_out == 'INPUT']
_m[_gi[1]] = 0.5236  # Angle
ob_glas.location = (0.0, 0.0, 0.2962)
_m = ob_glas.modifiers.new('Auto Smooth', 'NODES')
_m.node_group = ng_auto_smooth
_gi = [s.identifier for s in ng_auto_smooth.interface.items_tree if s.item_type == 'SOCKET' and s.in_out == 'INPUT']
_m[_gi[1]] = 0.5236  # Angle
ob_camera.location = (1.5, -1.5, -0.09)
ob_camera.rotation_euler = (1.745, 0.0, 0.7854)

# ---- collection membership
scene.collection.objects.link(ob_cylinder)
scene.collection.objects.link(ob_stab)
scene.collection.objects.link(ob_beziercurve_001)
scene.collection.objects.link(ob_glas)
col_collection.objects.link(ob_camera)

# ---- scene / render settings (as saved in the file)
scene.camera = ob_camera
scene.frame_start = 1; scene.frame_end = 250; scene.frame_set(0)
scene.render.engine = 'CYCLES'
scene.render.resolution_x = 500
scene.render.resolution_y = 500
scene.cycles.sampling_pattern = 'TABULATED_SOBOL'
scene.cycles.use_light_tree = False
scene.view_settings.view_transform = 'Filmic'
bpy.context.view_layer.update()

# ---- added for rendering (the .blend has no usable light): sun
light_auto_sun = bpy.data.lights.new('AutoSun', 'SUN')
light_auto_sun.energy = 3.0
light_auto_sun.angle = 0.0523599
ob_auto_sun = bpy.data.objects.new('AutoSun', light_auto_sun)
scene.collection.objects.link(ob_auto_sun)
ob_auto_sun.rotation_euler = (0.872665, 0.174533, 0.523599)
bpy.context.view_layer.update()
